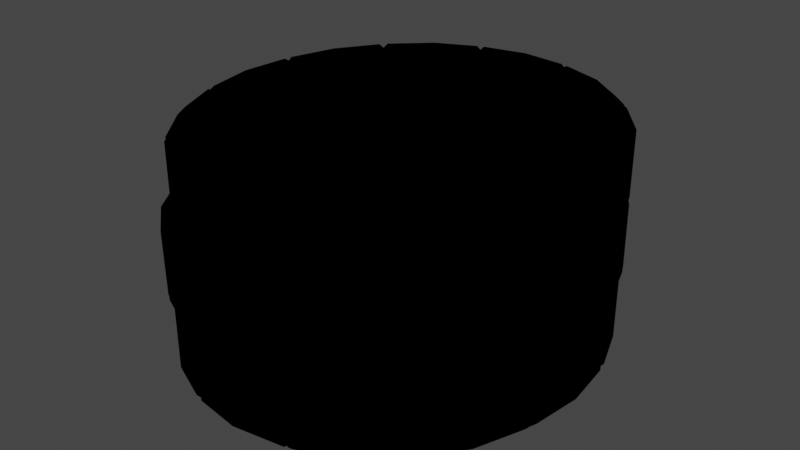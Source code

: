 # Source: well.blend  (saved by Blender 2.81.16; exported with 4.5.12 LTS)
import bpy
from mathutils import Matrix  # noqa: F401  (used for matrix-valued properties, if any)

bpy.ops.wm.read_factory_settings(use_empty=True)
scene = bpy.context.scene
scene.name = 'Scene'

# ---- collections
col_collection = bpy.data.collections.new('Collection'); scene.collection.children.link(col_collection)

# ---- images (referenced by path relative to the original .blend; pixels are not part of the script)
import os
ASSET_DIR = os.environ.get("B2B_ASSET_DIR", "")  # directory of the original .blend (textures are referenced by path, not embedded)
HERE = os.path.dirname(os.path.abspath(__file__))  # packed textures are extracted next to this script under _unpacked/

def load_image(name, relpath, width, height, colorspace="sRGB"):
    """Load a texture the original file referenced (path relative to the .blend, or extracted next to this script)."""
    p = next((c for c in (os.path.join(HERE, relpath), os.path.join(ASSET_DIR, relpath)) if relpath and os.path.exists(c)), "")
    if p:
        img = bpy.data.images.load(p, check_existing=True)
        img.name = name
    else:  # same state as the original file: an image datablock whose file is absent (Cycles renders it pink)
        img = bpy.data.images.new(name, width, height)
        img.source = "FILE"
        img.filepath = "//" + (relpath or name)
    img.colorspace_settings.name = colorspace
    return img
img_rocksmooth0139_4_download600_jpg_001 = load_image('RockSmooth0139_4_download600.jpg.001', 'RockSmooth0139_4_download600.jpg', 1024, 1024, 'sRGB')
img_rock_2_jpg = load_image('rock_2.jpg', 'rock_2.jpg', 1024, 1024, 'sRGB')

# ---- materials (node trees are filled in below, after node groups)
mat_none = bpy.data.materials.new('None')
mat_none.use_transparent_shadow = False
mat_material = bpy.data.materials.new('Material')
mat_material.use_backface_culling = True
mat_material.use_transparent_shadow = False

# ---- node groups
ng_walls = bpy.data.node_groups.new('walls', 'ShaderNodeTree')
_s = ng_walls.interface.new_socket(name='Color', in_out='OUTPUT', socket_type='NodeSocketColor')
_s.default_value = (0.0, 0.0, 0.0, 0.0)
_N = ng_walls.nodes; _L = ng_walls.links
n0 = _N.new('ShaderNodeFresnel'); n0.name = 'Fresnel'; n0.location = (-455, 80)
n0.inputs[0].default_value = 1.65
n1 = _N.new('ShaderNodeTexImage'); n1.name = 'Image Texture'; n1.location = (-85, -138)
n1.image = img_rocksmooth0139_4_download600_jpg_001
n2 = _N.new('ShaderNodeValToRGB'); n2.name = 'ColorRamp'; n2.location = (-32, 152)
n2.color_ramp.interpolation = 'CONSTANT'
while len(n2.color_ramp.elements) > 1: n2.color_ramp.elements.remove(n2.color_ramp.elements[-1])
n2.color_ramp.elements[0].position = 0.0; n2.color_ramp.elements[0].color = (0.8573, 0.9183, 1.0, 1.0)
_e = n2.color_ramp.elements.new(0.07045); _e.color = (0.07317, 0.07782, 0.08401, 1.0)
_e = n2.color_ramp.elements.new(0.1045); _e.color = (0.0, 0.0, 0.0, 1.0)
n3 = _N.new('ShaderNodeMix'); n3.name = 'Mix'; n3.location = (455, 85)
n3.data_type = 'RGBA'
n3.blend_type = 'MULTIPLY'
n3.inputs[0].default_value = 0.875
n4 = _N.new('ShaderNodeMix'); n4.name = 'Mix.001'; n4.location = (235, -111)
n4.data_type = 'RGBA'
n4.blend_type = 'DARKEN'
n4.inputs[0].default_value = 1.0
n5 = _N.new('NodeGroupInput'); n5.name = 'Group Input'; n5.location = (-655, 0)
n6 = _N.new('NodeGroupOutput'); n6.name = 'Group Output'; n6.location = (655, 0)
n7 = _N.new('ShaderNodeTexImage'); n7.name = 'Image Texture.001'; n7.location = (-334, -152)
n7.image = img_rock_2_jpg
_L.new(n0.outputs[0], n2.inputs[0])
_L.new(n2.outputs[0], n3.inputs[7])
_L.new(n3.outputs[2], n6.inputs[0])
_L.new(n4.outputs[2], n3.inputs[6])
_L.new(n1.outputs[0], n4.inputs[7])
_L.new(n7.outputs[0], n4.inputs[6])
n6.is_active_output = True

# ---- material node trees
mat_none.use_nodes = True; mat_none.node_tree.nodes.clear()
_N = mat_none.node_tree.nodes; _L = mat_none.node_tree.links
n0 = _N.new('ShaderNodeOutputMaterial'); n0.name = 'Material Output'; n0.location = (785, 300)
n1 = _N.new('ShaderNodeGroup'); n1.name = 'Group'; n1.location = (301, 149)
n1.node_tree = ng_walls
_L.new(n1.outputs[0], n0.inputs[0])
n0.is_active_output = True
mat_material.use_nodes = True; mat_material.node_tree.nodes.clear()
_N = mat_material.node_tree.nodes; _L = mat_material.node_tree.links
n0 = _N.new('ShaderNodeOutputMaterial'); n0.name = 'Material Output'; n0.location = (300, 300)
n0.is_active_output = True

# ---- world
world_world = bpy.data.worlds.new('World'); scene.world = world_world
world_world.use_nodes = True; world_world.node_tree.nodes.clear()
_N = world_world.node_tree.nodes; _L = world_world.node_tree.links
n0 = _N.new('ShaderNodeOutputWorld'); n0.name = 'World Output'; n0.location = (300, 300)
n1 = _N.new('ShaderNodeBackground'); n1.name = 'Background'; n1.location = (10, 300)
n1.inputs[0].default_value = (0.05088, 0.05088, 0.05088, 1.0)
_L.new(n1.outputs[0], n0.inputs[0])
n0.is_active_output = True
world_world.color = (0.05088, 0.05088, 0.05088)
world_world.use_sun_shadow = False
world_world.sun_shadow_jitter_overblur = 0.0

# ---- meshes
me_cube_011_cube_073 = bpy.data.meshes.new('Cube.011_Cube.073')
me_cube_011_cube_073.from_pydata([(-1.478, -0.09883, 2.819), (-1.478, 0.8588, 2.819), (-1.199, 0.8588, 1.675), (-1.199, -0.09883, 1.675), (-0.7998, -0.09883, 1.731), (-0.7998, 0.8588, 1.731), (-0.4007, 0.8588, 1.675), (-0.4007, -0.09883, 1.675), (-0.122, 0.8588, 2.819), (-0.122, -0.09883, 2.819), (-0.7998, -0.09883, 2.915), (-0.7998, 0.8588, 2.915), (-0.1175, -0.09883, 2.817), (-0.1175, 0.8588, 2.817), (-0.3981, 0.8588, 1.674), (-0.3981, -0.09883, 1.674), (-0.03666, -0.09883, 1.514), (-0.03666, 0.8588, 1.514), (0.2948, 0.8588, 1.244), (0.2948, -0.09883, 1.244), (1.059, 0.8588, 2.086), (1.059, -0.09883, 2.086), (0.4963, -0.09883, 2.546), (0.4963, 0.8588, 2.546), (1.073, -0.09883, 2.071), (1.073, 0.8588, 2.071), (0.303, 0.8588, 1.235), (0.303, -0.09883, 1.235), (0.5484, -0.09883, 0.8881), (0.5484, 0.8588, 0.8881), (0.704, 0.8588, 0.4848), (0.704, -0.09883, 0.4848), (1.754, 0.8588, 0.7977), (1.754, -0.09883, 0.7977), (1.49, -0.09883, 1.483), (1.49, 0.8588, 1.483), (1.757, -0.09883, 0.7873), (1.757, 0.8588, 0.7873), (0.7056, 0.8588, 0.4787), (0.7056, -0.09883, 0.4787), (0.7595, -0.09883, 0.04534), (0.7595, 0.8588, 0.04534), (0.7096, 0.8588, -0.3886), (0.7096, -0.09883, -0.3886), (1.764, 0.8588, -0.6857), (1.764, -0.09883, -0.6857), (1.848, -0.09883, 0.05128), (1.848, 0.8588, 0.05128), (1.755, -0.09883, -0.72), (1.755, 0.8588, -0.72), (0.7046, 0.8588, -0.4088), (0.7046, -0.09883, -0.4088), (0.5558, -0.09883, -0.8006), (0.5558, 0.8588, -0.8006), (0.3046, 0.8588, -1.159), (0.3046, -0.09883, -1.159), (1.076, 0.8588, -1.995), (1.076, -0.09883, -1.995), (1.502, -0.09883, -1.385), (1.502, 0.8588, -1.385), (1.062, -0.09883, -2.01), (1.062, 0.8588, -2.01), (0.2964, 0.8588, -1.168), (0.2964, -0.09883, -1.168), (-0.02389, -0.09883, -1.433), (-0.02389, 0.8588, -1.433), (-0.3959, 0.8588, -1.6), (-0.3959, -0.09883, -1.6), (-0.1138, 0.8588, -2.743), (-0.1138, -0.09883, -2.743), (0.518, -0.09883, -2.459), (0.518, 0.8588, -2.459), (-0.1234, -0.09883, -2.745), (-0.1234, 0.8588, -2.745), (-0.4015, 0.8588, -1.601), (-0.4015, -0.09883, -1.601), (-0.8006, -0.09883, -1.658), (-0.8006, 0.8588, -1.658), (-1.2, 0.8588, -1.601), (-1.2, -0.09883, -1.601), (-1.479, 0.8588, -2.745), (-1.479, -0.09883, -2.745), (-0.8012, -0.09883, -2.841), (-0.8012, 0.8588, -2.841), (-1.481, -0.09883, -2.744), (-1.481, 0.8588, -2.744), (-1.201, 0.8588, -1.601), (-1.201, -0.09883, -1.601), (-1.562, -0.09883, -1.441), (-1.562, 0.8588, -1.441), (-1.894, 0.8588, -1.171), (-1.894, -0.09883, -1.171), (-2.658, 0.8588, -2.014), (-2.658, -0.09883, -2.014), (-2.095, -0.09883, -2.473), (-2.095, 0.8588, -2.473), (-2.672, -0.09883, -1.999), (-2.672, 0.8588, -1.999), (-1.902, 0.8588, -1.162), (-1.902, -0.09883, -1.162), (-2.148, -0.09883, -0.8152), (-2.148, 0.8588, -0.8152), (-2.303, 0.8588, -0.412), (-2.303, -0.09883, -0.412), (-3.353, 0.8588, -0.7255), (-3.353, -0.09883, -0.7255), (-3.089, -0.09883, -1.41), (-3.089, 0.8588, -1.41), (-3.356, -0.09883, -0.7151), (-3.356, 0.8588, -0.7151), (-2.305, 0.8588, -0.4059), (-2.305, -0.09883, -0.4059), (-2.359, -0.09883, 0.02742), (-2.359, 0.8588, 0.02742), (-2.309, 0.8588, 0.4614), (-2.309, -0.09883, 0.4614), (-3.364, 0.8588, 0.7579), (-3.364, -0.09883, 0.7579), (-3.448, -0.09883, 0.02085), (-3.448, 0.8588, 0.02085), (-3.355, -0.09883, 0.7921), (-3.355, 0.8588, 0.7921), (-2.304, 0.8588, 0.4816), (-2.304, -0.09883, 0.4816), (-2.156, -0.09883, 0.8735), (-2.156, 0.8588, 0.8735), (-1.905, 0.8588, 1.232), (-1.905, -0.09883, 1.232), (-2.677, 0.8588, 2.067), (-2.677, -0.09883, 2.067), (-3.103, -0.09883, 1.458), (-3.103, 0.8588, 1.458), (-2.663, -0.09883, 2.082), (-2.663, 0.8588, 2.082), (-1.897, 0.8588, 1.241), (-1.897, -0.09883, 1.241), (-1.576, -0.09883, 1.506), (-1.576, 0.8588, 1.506), (-1.204, 0.8588, 1.673), (-1.204, -0.09883, 1.673), (-1.487, 0.8588, 2.816), (-1.487, -0.09883, 2.816), (-2.119, -0.09883, 2.532), (-2.119, 0.8588, 2.532), (-2.24, 0.8323, 2.519), (-2.239, 1.79, 2.533), (-1.655, 1.805, 1.511), (-1.656, 0.8471, 1.496), (-1.288, 0.8442, 1.661), (-1.287, 1.802, 1.675), (-0.8879, 1.8, 1.731), (-0.8891, 0.8428, 1.717), (-0.9359, 1.783, 2.907), (-0.937, 0.8251, 2.893), (-1.615, 0.8273, 2.798), (-1.614, 1.785, 2.812), (-0.9324, 0.825, 2.893), (-0.9312, 1.783, 2.907), (-0.8852, 1.8, 1.731), (-0.8864, 0.8428, 1.717), (-0.4949, 0.8432, 1.663), (-0.4938, 1.801, 1.678), (-0.1004, 1.803, 1.509), (-0.1015, 0.8453, 1.494), (0.4017, 1.787, 2.53), (0.4005, 0.8292, 2.515), (-0.2676, 0.8256, 2.802), (-0.2664, 1.783, 2.816), (0.4181, 0.8293, 2.504), (0.4193, 1.787, 2.519), (-0.09004, 1.803, 1.502), (-0.0912, 0.8453, 1.488), (0.2403, 0.849, 1.223), (0.2415, 1.807, 1.237), (0.5024, 1.811, 0.8925), (0.5012, 0.8539, 0.878), (1.425, 1.801, 1.483), (1.424, 0.8438, 1.468), (0.9812, 0.8355, 2.054), (0.9824, 1.793, 2.068), (1.43, 0.8439, 1.459), (1.431, 1.801, 1.474), (0.5055, 1.811, 0.887), (0.5044, 0.854, 0.8725), (0.6759, 0.8598, 0.4709), (0.677, 1.817, 0.4854), (0.7488, 1.824, 0.05465), (0.7477, 0.8663, 0.04012), (1.844, 1.822, 0.06007), (1.843, 0.8649, 0.04554), (1.721, 0.8539, 0.7772), (1.722, 1.811, 0.7917), (1.844, 0.8654, 0.01029), (1.845, 1.823, 0.02482), (0.7496, 1.824, 0.0339), (0.7485, 0.8666, 0.01937), (0.7136, 0.873, -0.3983), (0.7147, 1.831, -0.3838), (0.5724, 1.837, -0.7978), (0.5712, 0.8794, -0.8123), (1.544, 1.845, -1.388), (1.543, 0.8872, -1.402), (1.785, 0.8763, -0.6991), (1.786, 1.834, -0.6845), (1.534, 0.8875, -1.421), (1.535, 1.845, -1.406), (0.567, 1.837, -0.8086), (0.5658, 0.8796, -0.8231), (0.331, 0.8851, -1.166), (0.3322, 1.843, -1.151), (0.02067, 1.847, -1.414), (0.01951, 0.8895, -1.429), (0.6073, 1.862, -2.435), (0.6061, 0.9042, -2.449), (1.135, 0.8968, -2.003), (1.136, 1.854, -1.988), (0.5977, 0.9043, -2.455), (0.5989, 1.862, -2.44), (0.01571, 1.847, -1.418), (0.01455, 0.8895, -1.432), (-0.3535, 0.8925, -1.596), (-0.3524, 1.85, -1.582), (-0.7516, 1.851, -1.637), (-0.7527, 0.8938, -1.652), (-0.7042, 1.869, -2.814), (-0.7054, 0.9116, -2.828), (-0.02742, 0.9093, -2.734), (-0.02626, 1.867, -2.719), (-0.7072, 0.9116, -2.828), (-0.706, 1.869, -2.814), (-0.7526, 1.851, -1.637), (-0.7538, 0.8938, -1.652), (-1.145, 0.8935, -1.599), (-1.144, 1.851, -1.584), (-1.538, 1.849, -1.415), (-1.539, 0.8914, -1.43), (-2.039, 1.865, -2.437), (-2.04, 0.9075, -2.451), (-1.372, 0.911, -2.738), (-1.371, 1.869, -2.723), (-2.058, 0.9073, -2.441), (-2.057, 1.865, -2.426), (-1.548, 1.849, -1.409), (-1.549, 0.8913, -1.424), (-1.881, 0.8877, -1.159), (-1.88, 1.845, -1.144), (-2.141, 1.84, -0.7995), (-2.142, 0.8828, -0.814), (-3.063, 1.85, -1.391), (-3.064, 0.8928, -1.405), (-2.621, 0.9012, -1.99), (-2.62, 1.859, -1.976), (-3.07, 0.8927, -1.396), (-3.069, 1.85, -1.381), (-2.144, 1.84, -0.794), (-2.145, 0.8827, -0.8086), (-2.317, 0.8768, -0.4071), (-2.315, 1.834, -0.3925), (-2.387, 1.828, 0.03823), (-2.389, 0.8703, 0.0237), (-3.483, 1.829, 0.03218), (-3.484, 0.8718, 0.01765), (-3.361, 0.8827, -0.714), (-3.36, 1.84, -0.6994), (-3.485, 0.8712, 0.05289), (-3.484, 1.829, 0.06742), (-2.388, 1.828, 0.05898), (-2.389, 0.87, 0.04445), (-2.355, 0.8636, 0.4621), (-2.354, 1.821, 0.4767), (-2.211, 1.815, 0.8908), (-2.213, 0.8572, 0.8763), (-3.184, 1.807, 1.48), (-3.185, 0.8494, 1.466), (-3.426, 0.8604, 0.7623), (-3.425, 1.818, 0.7768), (-3.176, 0.8491, 1.484), (-3.174, 1.807, 1.498), (-2.206, 1.815, 0.9016), (-2.207, 0.857, 0.8871), (-1.973, 0.8515, 1.23), (-1.971, 1.809, 1.245), (-1.66, 1.805, 1.508), (-1.661, 0.8472, 1.493), (-2.247, 1.79, 2.528), (-2.248, 0.8324, 2.513), (-2.777, 0.8398, 2.066), (-2.776, 1.797, 2.081), (-1.31, 1.801, 2.79), (-1.31, 2.759, 2.79), (-1.094, 2.759, 1.633), (-1.094, 1.801, 1.633), (-0.6929, 1.801, 1.667), (-0.6929, 2.759, 1.667), (-0.2975, 2.759, 1.589), (-0.2975, 1.801, 1.589), (0.04348, 2.759, 2.716), (0.04348, 1.801, 2.716), (-0.628, 1.801, 2.849), (-0.628, 2.759, 2.849), (0.04787, 1.801, 2.714), (0.04787, 2.759, 2.714), (-0.2949, 2.759, 1.588), (-0.2949, 1.801, 1.588), (0.0572, 1.801, 1.409), (0.0572, 2.759, 1.409), (0.3733, 2.759, 1.12), (0.3733, 1.801, 1.12), (1.183, 2.759, 1.92), (1.183, 1.801, 1.92), (0.6459, 1.801, 2.41), (0.6459, 2.759, 2.41), (1.196, 1.801, 1.904), (1.196, 2.759, 1.904), (0.381, 2.759, 1.111), (0.381, 1.801, 1.111), (0.6071, 1.801, 0.7512), (0.6071, 2.759, 0.7512), (0.7403, 2.759, 0.34), (0.7403, 1.801, 0.34), (1.806, 2.759, 0.5948), (1.806, 1.801, 0.5948), (1.58, 1.801, 1.293), (1.58, 2.759, 1.293), (1.808, 1.801, 0.5843), (1.808, 2.759, 0.5843), (0.7415, 2.759, 0.3338), (0.7415, 1.801, 0.3338), (0.7716, 1.801, -0.1019), (0.7716, 2.759, -0.1019), (0.698, 2.759, -0.5324), (0.698, 1.801, -0.5324), (1.734, 2.759, -0.8868), (1.734, 1.801, -0.8868), (1.859, 1.801, -0.1556), (1.859, 2.759, -0.1556), (1.724, 1.801, -0.9206), (1.724, 2.759, -0.9206), (0.6919, 2.759, -0.5523), (0.6919, 1.801, -0.5523), (0.5218, 1.801, -0.9354), (0.5218, 2.759, -0.9354), (0.2514, 2.759, -1.28), (0.2514, 1.801, -1.28), (0.9757, 2.759, -2.156), (0.9757, 1.801, -2.156), (1.435, 1.801, -1.571), (1.435, 2.759, -1.571), (0.961, 1.801, -2.17), (0.961, 2.759, -2.17), (0.2427, 2.759, -1.288), (0.2427, 1.801, -1.288), (-0.09163, 1.801, -1.535), (-0.09163, 2.759, -1.535), (-0.4722, 2.759, -1.681), (-0.4722, 1.801, -1.681), (-0.2532, 2.759, -2.838), (-0.2532, 1.801, -2.838), (0.3931, 1.801, -2.59), (0.3931, 2.759, -2.59), (-0.2629, 1.801, -2.84), (-0.2629, 2.759, -2.84), (-0.4779, 2.759, -1.682), (-0.4779, 1.801, -1.682), (-0.8795, 1.801, -1.717), (-0.8795, 2.759, -1.717), (-1.275, 2.759, -1.638), (-1.275, 1.801, -1.638), (-1.616, 2.759, -2.765), (-1.616, 1.801, -2.765), (-0.945, 1.801, -2.898), (-0.945, 2.759, -2.898), (-1.618, 1.801, -2.764), (-1.618, 2.759, -2.764), (-1.276, 2.759, -1.638), (-1.276, 1.801, -1.638), (-1.628, 1.801, -1.459), (-1.628, 2.759, -1.459), (-1.944, 2.759, -1.17), (-1.944, 1.801, -1.17), (-2.753, 2.759, -1.97), (-2.753, 1.801, -1.97), (-2.216, 1.801, -2.46), (-2.216, 2.759, -2.46), (-2.767, 1.801, -1.955), (-2.767, 2.759, -1.955), (-1.952, 2.759, -1.161), (-1.952, 1.801, -1.161), (-2.178, 1.801, -0.8017), (-2.178, 2.759, -0.8017), (-2.312, 2.759, -0.3906), (-2.312, 1.801, -0.3906), (-3.377, 2.759, -0.646), (-3.377, 1.801, -0.646), (-3.151, 1.801, -1.344), (-3.151, 2.759, -1.344), (-3.379, 1.801, -0.6355), (-3.379, 2.759, -0.6355), (-2.313, 2.759, -0.3844), (-2.313, 1.801, -0.3844), (-2.343, 1.801, 0.05122), (-2.343, 2.759, 0.05122), (-2.27, 2.759, 0.4818), (-2.27, 1.801, 0.4818), (-3.306, 2.759, 0.8356), (-3.306, 1.801, 0.8356), (-3.431, 1.801, 0.1044), (-3.431, 2.759, 0.1044), (-3.296, 1.801, 0.8694), (-3.296, 2.759, 0.8694), (-2.264, 2.759, 0.5017), (-2.264, 1.801, 0.5017), (-2.094, 1.801, 0.8849), (-2.094, 2.759, 0.8849), (-1.824, 2.759, 1.229), (-1.824, 1.801, 1.229), (-2.548, 2.759, 2.105), (-2.548, 1.801, 2.105), (-3.007, 1.801, 1.52), (-3.007, 2.759, 1.52), (-2.534, 1.801, 2.12), (-2.534, 2.759, 2.12), (-1.815, 2.759, 1.238), (-1.815, 1.801, 1.238), (-1.481, 1.801, 1.485), (-1.481, 2.759, 1.485), (-1.1, 2.759, 1.631), (-1.1, 1.801, 1.631), (-1.32, 2.759, 2.788), (-1.32, 1.801, 2.788), (-1.966, 1.801, 2.539), (-1.966, 2.759, 2.539)], [], [(0, 1, 2, 3), (4, 5, 6, 7), (7, 6, 8, 9), (10, 11, 1, 0), (4, 7, 9, 10), (5, 2, 1, 11), (6, 5, 11, 8), (3, 4, 10, 0), (9, 8, 11, 10), (3, 2, 5, 4), (12, 13, 14, 15), (16, 17, 18, 19), (19, 18, 20, 21), (22, 23, 13, 12), (16, 19, 21, 22), (17, 14, 13, 23), (18, 17, 23, 20), (15, 16, 22, 12), (21, 20, 23, 22), (15, 14, 17, 16), (24, 25, 26, 27), (28, 29, 30, 31), (31, 30, 32, 33), (34, 35, 25, 24), (28, 31, 33, 34), (29, 26, 25, 35), (30, 29, 35, 32), (27, 28, 34, 24), (33, 32, 35, 34), (27, 26, 29, 28), (36, 37, 38, 39), (40, 41, 42, 43), (43, 42, 44, 45), (46, 47, 37, 36), (40, 43, 45, 46), (41, 38, 37, 47), (42, 41, 47, 44), (39, 40, 46, 36), (45, 44, 47, 46), (39, 38, 41, 40), (48, 49, 50, 51), (52, 53, 54, 55), (55, 54, 56, 57), (58, 59, 49, 48), (52, 55, 57, 58), (53, 50, 49, 59), (54, 53, 59, 56), (51, 52, 58, 48), (57, 56, 59, 58), (51, 50, 53, 52), (60, 61, 62, 63), (64, 65, 66, 67), (67, 66, 68, 69), (70, 71, 61, 60), (64, 67, 69, 70), (65, 62, 61, 71), (66, 65, 71, 68), (63, 64, 70, 60), (69, 68, 71, 70), (63, 62, 65, 64), (72, 73, 74, 75), (76, 77, 78, 79), (79, 78, 80, 81), (82, 83, 73, 72), (76, 79, 81, 82), (77, 74, 73, 83), (78, 77, 83, 80), (75, 76, 82, 72), (81, 80, 83, 82), (75, 74, 77, 76), (84, 85, 86, 87), (88, 89, 90, 91), (91, 90, 92, 93), (94, 95, 85, 84), (88, 91, 93, 94), (89, 86, 85, 95), (90, 89, 95, 92), (87, 88, 94, 84), (93, 92, 95, 94), (87, 86, 89, 88), (96, 97, 98, 99), (100, 101, 102, 103), (103, 102, 104, 105), (106, 107, 97, 96), (100, 103, 105, 106), (101, 98, 97, 107), (102, 101, 107, 104), (99, 100, 106, 96), (105, 104, 107, 106), (99, 98, 101, 100), (108, 109, 110, 111), (112, 113, 114, 115), (115, 114, 116, 117), (118, 119, 109, 108), (112, 115, 117, 118), (113, 110, 109, 119), (114, 113, 119, 116), (111, 112, 118, 108), (117, 116, 119, 118), (111, 110, 113, 112), (120, 121, 122, 123), (124, 125, 126, 127), (127, 126, 128, 129), (130, 131, 121, 120), (124, 127, 129, 130), (125, 122, 121, 131), (126, 125, 131, 128), (123, 124, 130, 120), (129, 128, 131, 130), (123, 122, 125, 124), (132, 133, 134, 135), (136, 137, 138, 139), (139, 138, 140, 141), (142, 143, 133, 132), (136, 139, 141, 142), (137, 134, 133, 143), (138, 137, 143, 140), (135, 136, 142, 132), (141, 140, 143, 142), (135, 134, 137, 136), (144, 145, 146, 147), (148, 149, 150, 151), (151, 150, 152, 153), (154, 155, 145, 144), (148, 151, 153, 154), (149, 146, 145, 155), (150, 149, 155, 152), (147, 148, 154, 144), (153, 152, 155, 154), (147, 146, 149, 148), (156, 157, 158, 159), (160, 161, 162, 163), (163, 162, 164, 165), (166, 167, 157, 156), (160, 163, 165, 166), (161, 158, 157, 167), (162, 161, 167, 164), (159, 160, 166, 156), (165, 164, 167, 166), (159, 158, 161, 160), (168, 169, 170, 171), (172, 173, 174, 175), (175, 174, 176, 177), (178, 179, 169, 168), (172, 175, 177, 178), (173, 170, 169, 179), (174, 173, 179, 176), (171, 172, 178, 168), (177, 176, 179, 178), (171, 170, 173, 172), (180, 181, 182, 183), (184, 185, 186, 187), (187, 186, 188, 189), (190, 191, 181, 180), (184, 187, 189, 190), (185, 182, 181, 191), (186, 185, 191, 188), (183, 184, 190, 180), (189, 188, 191, 190), (183, 182, 185, 184), (192, 193, 194, 195), (196, 197, 198, 199), (199, 198, 200, 201), (202, 203, 193, 192), (196, 199, 201, 202), (197, 194, 193, 203), (198, 197, 203, 200), (195, 196, 202, 192), (201, 200, 203, 202), (195, 194, 197, 196), (204, 205, 206, 207), (208, 209, 210, 211), (211, 210, 212, 213), (214, 215, 205, 204), (208, 211, 213, 214), (209, 206, 205, 215), (210, 209, 215, 212), (207, 208, 214, 204), (213, 212, 215, 214), (207, 206, 209, 208), (216, 217, 218, 219), (220, 221, 222, 223), (223, 222, 224, 225), (226, 227, 217, 216), (220, 223, 225, 226), (221, 218, 217, 227), (222, 221, 227, 224), (219, 220, 226, 216), (225, 224, 227, 226), (219, 218, 221, 220), (228, 229, 230, 231), (232, 233, 234, 235), (235, 234, 236, 237), (238, 239, 229, 228), (232, 235, 237, 238), (233, 230, 229, 239), (234, 233, 239, 236), (231, 232, 238, 228), (237, 236, 239, 238), (231, 230, 233, 232), (240, 241, 242, 243), (244, 245, 246, 247), (247, 246, 248, 249), (250, 251, 241, 240), (244, 247, 249, 250), (245, 242, 241, 251), (246, 245, 251, 248), (243, 244, 250, 240), (249, 248, 251, 250), (243, 242, 245, 244), (252, 253, 254, 255), (256, 257, 258, 259), (259, 258, 260, 261), (262, 263, 253, 252), (256, 259, 261, 262), (257, 254, 253, 263), (258, 257, 263, 260), (255, 256, 262, 252), (261, 260, 263, 262), (255, 254, 257, 256), (264, 265, 266, 267), (268, 269, 270, 271), (271, 270, 272, 273), (274, 275, 265, 264), (268, 271, 273, 274), (269, 266, 265, 275), (270, 269, 275, 272), (267, 268, 274, 264), (273, 272, 275, 274), (267, 266, 269, 268), (276, 277, 278, 279), (280, 281, 282, 283), (283, 282, 284, 285), (286, 287, 277, 276), (280, 283, 285, 286), (281, 278, 277, 287), (282, 281, 287, 284), (279, 280, 286, 276), (285, 284, 287, 286), (279, 278, 281, 280), (288, 289, 290, 291), (292, 293, 294, 295), (295, 294, 296, 297), (298, 299, 289, 288), (292, 295, 297, 298), (293, 290, 289, 299), (294, 293, 299, 296), (291, 292, 298, 288), (297, 296, 299, 298), (291, 290, 293, 292), (300, 301, 302, 303), (304, 305, 306, 307), (307, 306, 308, 309), (310, 311, 301, 300), (304, 307, 309, 310), (305, 302, 301, 311), (306, 305, 311, 308), (303, 304, 310, 300), (309, 308, 311, 310), (303, 302, 305, 304), (312, 313, 314, 315), (316, 317, 318, 319), (319, 318, 320, 321), (322, 323, 313, 312), (316, 319, 321, 322), (317, 314, 313, 323), (318, 317, 323, 320), (315, 316, 322, 312), (321, 320, 323, 322), (315, 314, 317, 316), (324, 325, 326, 327), (328, 329, 330, 331), (331, 330, 332, 333), (334, 335, 325, 324), (328, 331, 333, 334), (329, 326, 325, 335), (330, 329, 335, 332), (327, 328, 334, 324), (333, 332, 335, 334), (327, 326, 329, 328), (336, 337, 338, 339), (340, 341, 342, 343), (343, 342, 344, 345), (346, 347, 337, 336), (340, 343, 345, 346), (341, 338, 337, 347), (342, 341, 347, 344), (339, 340, 346, 336), (345, 344, 347, 346), (339, 338, 341, 340), (348, 349, 350, 351), (352, 353, 354, 355), (355, 354, 356, 357), (358, 359, 349, 348), (352, 355, 357, 358), (353, 350, 349, 359), (354, 353, 359, 356), (351, 352, 358, 348), (357, 356, 359, 358), (351, 350, 353, 352), (360, 361, 362, 363), (364, 365, 366, 367), (367, 366, 368, 369), (370, 371, 361, 360), (364, 367, 369, 370), (365, 362, 361, 371), (366, 365, 371, 368), (363, 364, 370, 360), (369, 368, 371, 370), (363, 362, 365, 364), (372, 373, 374, 375), (376, 377, 378, 379), (379, 378, 380, 381), (382, 383, 373, 372), (376, 379, 381, 382), (377, 374, 373, 383), (378, 377, 383, 380), (375, 376, 382, 372), (381, 380, 383, 382), (375, 374, 377, 376), (384, 385, 386, 387), (388, 389, 390, 391), (391, 390, 392, 393), (394, 395, 385, 384), (388, 391, 393, 394), (389, 386, 385, 395), (390, 389, 395, 392), (387, 388, 394, 384), (393, 392, 395, 394), (387, 386, 389, 388), (396, 397, 398, 399), (400, 401, 402, 403), (403, 402, 404, 405), (406, 407, 397, 396), (400, 403, 405, 406), (401, 398, 397, 407), (402, 401, 407, 404), (399, 400, 406, 396), (405, 404, 407, 406), (399, 398, 401, 400), (408, 409, 410, 411), (412, 413, 414, 415), (415, 414, 416, 417), (418, 419, 409, 408), (412, 415, 417, 418), (413, 410, 409, 419), (414, 413, 419, 416), (411, 412, 418, 408), (417, 416, 419, 418), (411, 410, 413, 412), (420, 421, 422, 423), (424, 425, 426, 427), (427, 426, 428, 429), (430, 431, 421, 420), (424, 427, 429, 430), (425, 422, 421, 431), (426, 425, 431, 428), (423, 424, 430, 420), (429, 428, 431, 430), (423, 422, 425, 424)])
me_cube_011_cube_073.polygons.foreach_set('use_smooth', [True] * 360)
_k = set([(0, 1), (0, 3), (0, 10), (1, 2), (1, 11), (2, 3), (2, 5), (3, 4), (4, 5), (4, 7), (5, 6), (6, 7), (6, 8), (7, 9), (8, 9), (8, 11), (9, 10), (10, 11), (12, 13), (12, 15), (12, 22), (13, 14), (13, 23), (14, 15), (14, 17), (15, 16), (16, 17), (16, 19), (17, 18), (18, 19), (18, 20), (19, 21), (20, 21), (20, 23), (21, 22), (22, 23), (24, 25), (24, 27), (24, 34), (25, 26), (25, 35), (26, 27), (26, 29), (27, 28), (28, 29), (28, 31), (29, 30), (30, 31), (30, 32), (31, 33), (32, 33), (32, 35), (33, 34), (34, 35), (36, 37), (36, 39), (36, 46), (37, 38), (37, 47), (38, 39), (38, 41), (39, 40), (40, 41), (40, 43), (41, 42), (42, 43), (42, 44), (43, 45), (44, 45), (44, 47), (45, 46), (46, 47), (48, 49), (48, 51), (48, 58), (49, 50), (49, 59), (50, 51), (50, 53), (51, 52), (52, 53), (52, 55), (53, 54), (54, 55), (54, 56), (55, 57), (56, 57), (56, 59), (57, 58), (58, 59), (60, 61), (60, 63), (60, 70), (61, 62), (61, 71), (62, 63), (62, 65), (63, 64), (64, 65), (64, 67), (65, 66), (66, 67), (66, 68), (67, 69), (68, 69), (68, 71), (69, 70), (70, 71), (72, 73), (72, 75), (72, 82), (73, 74), (73, 83), (74, 75), (74, 77), (75, 76), (76, 77), (76, 79), (77, 78), (78, 79), (78, 80), (79, 81), (80, 81), (80, 83), (81, 82), (82, 83), (84, 85), (84, 87), (84, 94), (85, 86), (85, 95), (86, 87), (86, 89), (87, 88), (88, 89), (88, 91), (89, 90), (90, 91), (90, 92), (91, 93), (92, 93), (92, 95), (93, 94), (94, 95), (96, 97), (96, 99), (96, 106), (97, 98), (97, 107), (98, 99), (98, 101), (99, 100), (100, 101), (100, 103), (101, 102), (102, 103), (102, 104), (103, 105), (104, 105), (104, 107), (105, 106), (106, 107), (108, 109), (108, 111), (108, 118), (109, 110), (109, 119), (110, 111), (110, 113), (111, 112), (112, 113), (112, 115), (113, 114), (114, 115), (114, 116), (115, 117), (116, 117), (116, 119), (117, 118), (118, 119), (120, 121), (120, 123), (120, 130), (121, 122), (121, 131), (122, 123), (122, 125), (123, 124), (124, 125), (124, 127), (125, 126), (126, 127), (126, 128), (127, 129), (128, 129), (128, 131), (129, 130), (130, 131), (132, 133), (132, 135), (132, 142), (133, 134), (133, 143), (134, 135), (134, 137), (135, 136), (136, 137), (136, 139), (137, 138), (138, 139), (138, 140), (139, 141), (140, 141), (140, 143), (141, 142), (142, 143), (144, 145), (144, 147), (144, 154), (145, 146), (145, 155), (146, 147), (146, 149), (147, 148), (148, 149), (148, 151), (149, 150), (150, 151), (150, 152), (151, 153), (152, 153), (152, 155), (153, 154), (154, 155), (156, 157), (156, 159), (156, 166), (157, 158), (157, 167), (158, 159), (158, 161), (159, 160), (160, 161), (160, 163), (161, 162), (162, 163), (162, 164), (163, 165), (164, 165), (164, 167), (165, 166), (166, 167), (168, 169), (168, 171), (168, 178), (169, 170), (169, 179), (170, 171), (170, 173), (171, 172), (172, 173), (172, 175), (173, 174), (174, 175), (174, 176), (175, 177), (176, 177), (176, 179), (177, 178), (178, 179), (180, 181), (180, 183), (180, 190), (181, 182), (181, 191), (182, 183), (182, 185), (183, 184), (184, 185), (184, 187), (185, 186), (186, 187), (186, 188), (187, 189), (188, 189), (188, 191), (189, 190), (190, 191), (192, 193), (192, 195), (192, 202), (193, 194), (193, 203), (194, 195), (194, 197), (195, 196), (196, 197), (196, 199), (197, 198), (198, 199), (198, 200), (199, 201), (200, 201), (200, 203), (201, 202), (202, 203), (204, 205), (204, 207), (204, 214), (205, 206), (205, 215), (206, 207), (206, 209), (207, 208), (208, 209), (208, 211), (209, 210), (210, 211), (210, 212), (211, 213), (212, 213), (212, 215), (213, 214), (214, 215), (216, 217), (216, 219), (216, 226), (217, 218), (217, 227), (218, 219), (218, 221), (219, 220), (220, 221), (220, 223), (221, 222), (222, 223), (222, 224), (223, 225), (224, 225), (224, 227), (225, 226), (226, 227), (228, 229), (228, 231), (228, 238), (229, 230), (229, 239), (230, 231), (230, 233), (231, 232), (232, 233), (232, 235), (233, 234), (234, 235), (234, 236), (235, 237), (236, 237), (236, 239), (237, 238), (238, 239), (240, 241), (240, 243), (240, 250), (241, 242), (241, 251), (242, 243), (242, 245), (243, 244), (244, 245), (244, 247), (245, 246), (246, 247), (246, 248), (247, 249), (248, 249), (248, 251), (249, 250), (250, 251), (252, 253), (252, 255), (252, 262), (253, 254), (253, 263), (254, 255), (254, 257), (255, 256), (256, 257), (256, 259), (257, 258), (258, 259), (258, 260), (259, 261), (260, 261), (260, 263), (261, 262), (262, 263), (264, 265), (264, 267), (264, 274), (265, 266), (265, 275), (266, 267), (266, 269), (267, 268), (268, 269), (268, 271), (269, 270), (270, 271), (270, 272), (271, 273), (272, 273), (272, 275), (273, 274), (274, 275), (276, 277), (276, 279), (276, 286), (277, 278), (277, 287), (278, 279), (278, 281), (279, 280), (280, 281), (280, 283), (281, 282), (282, 283), (282, 284), (283, 285), (284, 285), (284, 287), (285, 286), (286, 287), (288, 289), (288, 291), (288, 298), (289, 290), (289, 299), (290, 291), (290, 293), (291, 292), (292, 293), (292, 295), (293, 294), (294, 295), (294, 296), (295, 297), (296, 297), (296, 299), (297, 298), (298, 299), (300, 301), (300, 303), (300, 310), (301, 302), (301, 311), (302, 303), (302, 305), (303, 304), (304, 305), (304, 307), (305, 306), (306, 307), (306, 308), (307, 309), (308, 309), (308, 311), (309, 310), (310, 311), (312, 313), (312, 315), (312, 322), (313, 314), (313, 323), (314, 315), (314, 317), (315, 316), (316, 317), (316, 319), (317, 318), (318, 319), (318, 320), (319, 321), (320, 321), (320, 323), (321, 322), (322, 323), (324, 325), (324, 327), (324, 334), (325, 326), (325, 335), (326, 327), (326, 329), (327, 328), (328, 329), (328, 331), (329, 330), (330, 331), (330, 332), (331, 333), (332, 333), (332, 335), (333, 334), (334, 335), (336, 337), (336, 339), (336, 346), (337, 338), (337, 347), (338, 339), (338, 341), (339, 340), (340, 341), (340, 343), (341, 342), (342, 343), (342, 344), (343, 345), (344, 345), (344, 347), (345, 346), (346, 347), (348, 349), (348, 351), (348, 358), (349, 350), (349, 359), (350, 351), (350, 353), (351, 352), (352, 353), (352, 355), (353, 354), (354, 355), (354, 356), (355, 357), (356, 357), (356, 359), (357, 358), (358, 359), (360, 361), (360, 363), (360, 370), (361, 362), (361, 371), (362, 363), (362, 365), (363, 364), (364, 365), (364, 367), (365, 366), (366, 367), (366, 368), (367, 369), (368, 369), (368, 371), (369, 370), (370, 371), (372, 373), (372, 375), (372, 382), (373, 374), (373, 383), (374, 375), (374, 377), (375, 376), (376, 377), (376, 379), (377, 378), (378, 379), (378, 380), (379, 381), (380, 381), (380, 383), (381, 382), (382, 383), (384, 385), (384, 387), (384, 394), (385, 386), (385, 395), (386, 387), (386, 389), (387, 388), (388, 389), (388, 391), (389, 390), (390, 391), (390, 392), (391, 393), (392, 393), (392, 395), (393, 394), (394, 395), (396, 397), (396, 399), (396, 406), (397, 398), (397, 407), (398, 399), (398, 401), (399, 400), (400, 401), (400, 403), (401, 402), (402, 403), (402, 404), (403, 405), (404, 405), (404, 407), (405, 406), (406, 407), (408, 409), (408, 411), (408, 418), (409, 410), (409, 419), (410, 411), (410, 413), (411, 412), (412, 413), (412, 415), (413, 414), (414, 415), (414, 416), (415, 417), (416, 417), (416, 419), (417, 418), (418, 419), (420, 421), (420, 423), (420, 430), (421, 422), (421, 431), (422, 423), (422, 425), (423, 424), (424, 425), (424, 427), (425, 426), (426, 427), (426, 428), (427, 429), (428, 429), (428, 431), (429, 430), (430, 431)])
me_cube_011_cube_073.attributes.new('sharp_edge', 'BOOLEAN', 'EDGE').data.foreach_set('value', [ (min(e.vertices), max(e.vertices)) in _k for e in me_cube_011_cube_073.edges])
_uv = me_cube_011_cube_073.uv_layers.new(name='UVMap')
_uv.uv.foreach_set('vector', [0.375, 0.0, 0.625, 0.0, 0.625, 0.25, 0.375, 0.25, 0.375, 0.375, 0.625, 0.375, 0.625, 0.5, 0.375, 0.5, 0.375, 0.5, 0.625, 0.5, 0.625, 0.75, 0.375, 0.75, 0.375, 0.875, 0.625, 0.875, 0.625, 1.0, 0.375, 1.0, 0.25, 0.5, 0.375, 0.5, 0.375, 0.75, 0.25, 0.75, 0.75, 0.5, 0.875, 0.5, 0.875, 0.75, 0.75, 0.75, 0.625, 0.5, 0.75, 0.5, 0.75, 0.75, 0.625, 0.75, 0.125, 0.5, 0.25, 0.5, 0.25, 0.75, 0.125, 0.75, 0.375, 0.75, 0.625, 0.75, 0.625, 0.875, 0.375, 0.875, 0.375, 0.25, 0.625, 0.25, 0.625, 0.375, 0.375, 0.375, 0.375, 0.0, 0.625, 0.0, 0.625, 0.25, 0.375, 0.25, 0.375, 0.3712, 0.625, 0.3712, 0.625, 0.5, 0.375, 0.5, 0.375, 0.5, 0.625, 0.5, 0.625, 0.75, 0.375, 0.75, 0.375, 0.8788, 0.625, 0.8788, 0.625, 1.0, 0.375, 1.0, 0.2462, 0.5, 0.375, 0.5, 0.375, 0.75, 0.2462, 0.75, 0.7538, 0.5, 0.875, 0.5, 0.875, 0.75, 0.7538, 0.75, 0.625, 0.5, 0.7538, 0.5, 0.7538, 0.75, 0.625, 0.75, 0.125, 0.5, 0.2462, 0.5, 0.2462, 0.75, 0.125, 0.75, 0.375, 0.75, 0.625, 0.75, 0.625, 0.8788, 0.375, 0.8788, 0.375, 0.25, 0.625, 0.25, 0.625, 0.3712, 0.375, 0.3712, 0.375, 0.0, 0.625, 0.0, 0.625, 0.25, 0.375, 0.25, 0.375, 0.375, 0.625, 0.375, 0.625, 0.5, 0.375, 0.5, 0.375, 0.5, 0.625, 0.5, 0.625, 0.75, 0.375, 0.75, 0.375, 0.875, 0.625, 0.875, 0.625, 1.0, 0.375, 1.0, 0.25, 0.5, 0.375, 0.5, 0.375, 0.75, 0.25, 0.75, 0.75, 0.5, 0.875, 0.5, 0.875, 0.75, 0.75, 0.75, 0.625, 0.5, 0.75, 0.5, 0.75, 0.75, 0.625, 0.75, 0.125, 0.5, 0.25, 0.5, 0.25, 0.75, 0.125, 0.75, 0.375, 0.75, 0.625, 0.75, 0.625, 0.875, 0.375, 0.875, 0.375, 0.25, 0.625, 0.25, 0.625, 0.375, 0.375, 0.375, 0.375, 0.0, 0.625, 0.0, 0.625, 0.25, 0.375, 0.25, 0.375, 0.375, 0.625, 0.375, 0.625, 0.5, 0.375, 0.5, 0.375, 0.5, 0.625, 0.5, 0.625, 0.75, 0.375, 0.75, 0.375, 0.875, 0.625, 0.875, 0.625, 1.0, 0.375, 1.0, 0.25, 0.5, 0.375, 0.5, 0.375, 0.75, 0.25, 0.75, 0.75, 0.5, 0.875, 0.5, 0.875, 0.75, 0.75, 0.75, 0.625, 0.5, 0.75, 0.5, 0.75, 0.75, 0.625, 0.75, 0.125, 0.5, 0.25, 0.5, 0.25, 0.75, 0.125, 0.75, 0.375, 0.75, 0.625, 0.75, 0.625, 0.875, 0.375, 0.875, 0.375, 0.25, 0.625, 0.25, 0.625, 0.375, 0.375, 0.375, 0.375, 0.0, 0.625, 0.0, 0.625, 0.25, 0.375, 0.25, 0.375, 0.3712, 0.625, 0.3712, 0.625, 0.5, 0.375, 0.5, 0.375, 0.5, 0.625, 0.5, 0.625, 0.75, 0.375, 0.75, 0.375, 0.8788, 0.625, 0.8788, 0.625, 1.0, 0.375, 1.0, 0.2462, 0.5, 0.375, 0.5, 0.375, 0.75, 0.2462, 0.75, 0.7538, 0.5, 0.875, 0.5, 0.875, 0.75, 0.7538, 0.75, 0.625, 0.5, 0.7538, 0.5, 0.7538, 0.75, 0.625, 0.75, 0.125, 0.5, 0.2462, 0.5, 0.2462, 0.75, 0.125, 0.75, 0.375, 0.75, 0.625, 0.75, 0.625, 0.8788, 0.375, 0.8788, 0.375, 0.25, 0.625, 0.25, 0.625, 0.3712, 0.375, 0.3712, 0.375, 0.0, 0.625, 0.0, 0.625, 0.25, 0.375, 0.25, 0.375, 0.375, 0.625, 0.375, 0.625, 0.5, 0.375, 0.5, 0.375, 0.5, 0.625, 0.5, 0.625, 0.75, 0.375, 0.75, 0.375, 0.875, 0.625, 0.875, 0.625, 1.0, 0.375, 1.0, 0.25, 0.5, 0.375, 0.5, 0.375, 0.75, 0.25, 0.75, 0.75, 0.5, 0.875, 0.5, 0.875, 0.75, 0.75, 0.75, 0.625, 0.5, 0.75, 0.5, 0.75, 0.75, 0.625, 0.75, 0.125, 0.5, 0.25, 0.5, 0.25, 0.75, 0.125, 0.75, 0.375, 0.75, 0.625, 0.75, 0.625, 0.875, 0.375, 0.875, 0.375, 0.25, 0.625, 0.25, 0.625, 0.375, 0.375, 0.375, 0.375, 0.0, 0.625, 0.0, 0.625, 0.25, 0.375, 0.25, 0.375, 0.375, 0.625, 0.375, 0.625, 0.5, 0.375, 0.5, 0.375, 0.5, 0.625, 0.5, 0.625, 0.75, 0.375, 0.75, 0.375, 0.875, 0.625, 0.875, 0.625, 1.0, 0.375, 1.0, 0.25, 0.5, 0.375, 0.5, 0.375, 0.75, 0.25, 0.75, 0.75, 0.5, 0.875, 0.5, 0.875, 0.75, 0.75, 0.75, 0.625, 0.5, 0.75, 0.5, 0.75, 0.75, 0.625, 0.75, 0.125, 0.5, 0.25, 0.5, 0.25, 0.75, 0.125, 0.75, 0.375, 0.75, 0.625, 0.75, 0.625, 0.875, 0.375, 0.875, 0.375, 0.25, 0.625, 0.25, 0.625, 0.375, 0.375, 0.375, 0.375, 0.0, 0.625, 0.0, 0.625, 0.25, 0.375, 0.25, 0.375, 0.3712, 0.625, 0.3712, 0.625, 0.5, 0.375, 0.5, 0.375, 0.5, 0.625, 0.5, 0.625, 0.75, 0.375, 0.75, 0.375, 0.8788, 0.625, 0.8788, 0.625, 1.0, 0.375, 1.0, 0.2462, 0.5, 0.375, 0.5, 0.375, 0.75, 0.2462, 0.75, 0.7538, 0.5, 0.875, 0.5, 0.875, 0.75, 0.7538, 0.75, 0.625, 0.5, 0.7538, 0.5, 0.7538, 0.75, 0.625, 0.75, 0.125, 0.5, 0.2462, 0.5, 0.2462, 0.75, 0.125, 0.75, 0.375, 0.75, 0.625, 0.75, 0.625, 0.8788, 0.375, 0.8788, 0.375, 0.25, 0.625, 0.25, 0.625, 0.3712, 0.375, 0.3712, 0.375, 0.0, 0.625, 0.0, 0.625, 0.25, 0.375, 0.25, 0.375, 0.375, 0.625, 0.375, 0.625, 0.5, 0.375, 0.5, 0.375, 0.5, 0.625, 0.5, 0.625, 0.75, 0.375, 0.75, 0.375, 0.875, 0.625, 0.875, 0.625, 1.0, 0.375, 1.0, 0.25, 0.5, 0.375, 0.5, 0.375, 0.75, 0.25, 0.75, 0.75, 0.5, 0.875, 0.5, 0.875, 0.75, 0.75, 0.75, 0.625, 0.5, 0.75, 0.5, 0.75, 0.75, 0.625, 0.75, 0.125, 0.5, 0.25, 0.5, 0.25, 0.75, 0.125, 0.75, 0.375, 0.75, 0.625, 0.75, 0.625, 0.875, 0.375, 0.875, 0.375, 0.25, 0.625, 0.25, 0.625, 0.375, 0.375, 0.375, 0.375, 0.0, 0.625, 0.0, 0.625, 0.25, 0.375, 0.25, 0.375, 0.375, 0.625, 0.375, 0.625, 0.5, 0.375, 0.5, 0.375, 0.5, 0.625, 0.5, 0.625, 0.75, 0.375, 0.75, 0.375, 0.875, 0.625, 0.875, 0.625, 1.0, 0.375, 1.0, 0.25, 0.5, 0.375, 0.5, 0.375, 0.75, 0.25, 0.75, 0.75, 0.5, 0.875, 0.5, 0.875, 0.75, 0.75, 0.75, 0.625, 0.5, 0.75, 0.5, 0.75, 0.75, 0.625, 0.75, 0.125, 0.5, 0.25, 0.5, 0.25, 0.75, 0.125, 0.75, 0.375, 0.75, 0.625, 0.75, 0.625, 0.875, 0.375, 0.875, 0.375, 0.25, 0.625, 0.25, 0.625, 0.375, 0.375, 0.375, 0.375, 0.0, 0.625, 0.0, 0.625, 0.25, 0.375, 0.25, 0.375, 0.3712, 0.625, 0.3712, 0.625, 0.5, 0.375, 0.5, 0.375, 0.5, 0.625, 0.5, 0.625, 0.75, 0.375, 0.75, 0.375, 0.8788, 0.625, 0.8788, 0.625, 1.0, 0.375, 1.0, 0.2462, 0.5, 0.375, 0.5, 0.375, 0.75, 0.2462, 0.75, 0.7538, 0.5, 0.875, 0.5, 0.875, 0.75, 0.7538, 0.75, 0.625, 0.5, 0.7538, 0.5, 0.7538, 0.75, 0.625, 0.75, 0.125, 0.5, 0.2462, 0.5, 0.2462, 0.75, 0.125, 0.75, 0.375, 0.75, 0.625, 0.75, 0.625, 0.8788, 0.375, 0.8788, 0.375, 0.25, 0.625, 0.25, 0.625, 0.3712, 0.375, 0.3712, 0.375, 0.0, 0.625, 0.0, 0.625, 0.25, 0.375, 0.25, 0.375, 0.375, 0.625, 0.375, 0.625, 0.5, 0.375, 0.5, 0.375, 0.5, 0.625, 0.5, 0.625, 0.75, 0.375, 0.75, 0.375, 0.875, 0.625, 0.875, 0.625, 1.0, 0.375, 1.0, 0.25, 0.5, 0.375, 0.5, 0.375, 0.75, 0.25, 0.75, 0.75, 0.5, 0.875, 0.5, 0.875, 0.75, 0.75, 0.75, 0.625, 0.5, 0.75, 0.5, 0.75, 0.75, 0.625, 0.75, 0.125, 0.5, 0.25, 0.5, 0.25, 0.75, 0.125, 0.75, 0.375, 0.75, 0.625, 0.75, 0.625, 0.875, 0.375, 0.875, 0.375, 0.25, 0.625, 0.25, 0.625, 0.375, 0.375, 0.375, 0.375, 0.0, 0.625, 0.0, 0.625, 0.25, 0.375, 0.25, 0.375, 0.375, 0.625, 0.375, 0.625, 0.5, 0.375, 0.5, 0.375, 0.5, 0.625, 0.5, 0.625, 0.75, 0.375, 0.75, 0.375, 0.875, 0.625, 0.875, 0.625, 1.0, 0.375, 1.0, 0.25, 0.5, 0.375, 0.5, 0.375, 0.75, 0.25, 0.75, 0.75, 0.5, 0.875, 0.5, 0.875, 0.75, 0.75, 0.75, 0.625, 0.5, 0.75, 0.5, 0.75, 0.75, 0.625, 0.75, 0.125, 0.5, 0.25, 0.5, 0.25, 0.75, 0.125, 0.75, 0.375, 0.75, 0.625, 0.75, 0.625, 0.875, 0.375, 0.875, 0.375, 0.25, 0.625, 0.25, 0.625, 0.375, 0.375, 0.375, 0.375, 0.0, 0.625, 0.0, 0.625, 0.25, 0.375, 0.25, 0.375, 0.3712, 0.625, 0.3712, 0.625, 0.5, 0.375, 0.5, 0.375, 0.5, 0.625, 0.5, 0.625, 0.75, 0.375, 0.75, 0.375, 0.8788, 0.625, 0.8788, 0.625, 1.0, 0.375, 1.0, 0.2462, 0.5, 0.375, 0.5, 0.375, 0.75, 0.2462, 0.75, 0.7538, 0.5, 0.875, 0.5, 0.875, 0.75, 0.7538, 0.75, 0.625, 0.5, 0.7538, 0.5, 0.7538, 0.75, 0.625, 0.75, 0.125, 0.5, 0.2462, 0.5, 0.2462, 0.75, 0.125, 0.75, 0.375, 0.75, 0.625, 0.75, 0.625, 0.8788, 0.375, 0.8788, 0.375, 0.25, 0.625, 0.25, 0.625, 0.3712, 0.375, 0.3712, 0.375, 0.0, 0.625, 0.0, 0.625, 0.25, 0.375, 0.25, 0.375, 0.375, 0.625, 0.375, 0.625, 0.5, 0.375, 0.5, 0.375, 0.5, 0.625, 0.5, 0.625, 0.75, 0.375, 0.75, 0.375, 0.875, 0.625, 0.875, 0.625, 1.0, 0.375, 1.0, 0.25, 0.5, 0.375, 0.5, 0.375, 0.75, 0.25, 0.75, 0.75, 0.5, 0.875, 0.5, 0.875, 0.75, 0.75, 0.75, 0.625, 0.5, 0.75, 0.5, 0.75, 0.75, 0.625, 0.75, 0.125, 0.5, 0.25, 0.5, 0.25, 0.75, 0.125, 0.75, 0.375, 0.75, 0.625, 0.75, 0.625, 0.875, 0.375, 0.875, 0.375, 0.25, 0.625, 0.25, 0.625, 0.375, 0.375, 0.375, 0.375, 0.0, 0.625, 0.0, 0.625, 0.25, 0.375, 0.25, 0.375, 0.375, 0.625, 0.375, 0.625, 0.5, 0.375, 0.5, 0.375, 0.5, 0.625, 0.5, 0.625, 0.75, 0.375, 0.75, 0.375, 0.875, 0.625, 0.875, 0.625, 1.0, 0.375, 1.0, 0.25, 0.5, 0.375, 0.5, 0.375, 0.75, 0.25, 0.75, 0.75, 0.5, 0.875, 0.5, 0.875, 0.75, 0.75, 0.75, 0.625, 0.5, 0.75, 0.5, 0.75, 0.75, 0.625, 0.75, 0.125, 0.5, 0.25, 0.5, 0.25, 0.75, 0.125, 0.75, 0.375, 0.75, 0.625, 0.75, 0.625, 0.875, 0.375, 0.875, 0.375, 0.25, 0.625, 0.25, 0.625, 0.375, 0.375, 0.375, 0.375, 0.0, 0.625, 0.0, 0.625, 0.25, 0.375, 0.25, 0.375, 0.3712, 0.625, 0.3712, 0.625, 0.5, 0.375, 0.5, 0.375, 0.5, 0.625, 0.5, 0.625, 0.75, 0.375, 0.75, 0.375, 0.8788, 0.625, 0.8788, 0.625, 1.0, 0.375, 1.0, 0.2462, 0.5, 0.375, 0.5, 0.375, 0.75, 0.2462, 0.75, 0.7538, 0.5, 0.875, 0.5, 0.875, 0.75, 0.7538, 0.75, 0.625, 0.5, 0.7538, 0.5, 0.7538, 0.75, 0.625, 0.75, 0.125, 0.5, 0.2462, 0.5, 0.2462, 0.75, 0.125, 0.75, 0.375, 0.75, 0.625, 0.75, 0.625, 0.8788, 0.375, 0.8788, 0.375, 0.25, 0.625, 0.25, 0.625, 0.3712, 0.375, 0.3712, 0.375, 0.0, 0.625, 0.0, 0.625, 0.25, 0.375, 0.25, 0.375, 0.375, 0.625, 0.375, 0.625, 0.5, 0.375, 0.5, 0.375, 0.5, 0.625, 0.5, 0.625, 0.75, 0.375, 0.75, 0.375, 0.875, 0.625, 0.875, 0.625, 1.0, 0.375, 1.0, 0.25, 0.5, 0.375, 0.5, 0.375, 0.75, 0.25, 0.75, 0.75, 0.5, 0.875, 0.5, 0.875, 0.75, 0.75, 0.75, 0.625, 0.5, 0.75, 0.5, 0.75, 0.75, 0.625, 0.75, 0.125, 0.5, 0.25, 0.5, 0.25, 0.75, 0.125, 0.75, 0.375, 0.75, 0.625, 0.75, 0.625, 0.875, 0.375, 0.875, 0.375, 0.25, 0.625, 0.25, 0.625, 0.375, 0.375, 0.375, 0.375, 0.0, 0.625, 0.0, 0.625, 0.25, 0.375, 0.25, 0.375, 0.375, 0.625, 0.375, 0.625, 0.5, 0.375, 0.5, 0.375, 0.5, 0.625, 0.5, 0.625, 0.75, 0.375, 0.75, 0.375, 0.875, 0.625, 0.875, 0.625, 1.0, 0.375, 1.0, 0.25, 0.5, 0.375, 0.5, 0.375, 0.75, 0.25, 0.75, 0.75, 0.5, 0.875, 0.5, 0.875, 0.75, 0.75, 0.75, 0.625, 0.5, 0.75, 0.5, 0.75, 0.75, 0.625, 0.75, 0.125, 0.5, 0.25, 0.5, 0.25, 0.75, 0.125, 0.75, 0.375, 0.75, 0.625, 0.75, 0.625, 0.875, 0.375, 0.875, 0.375, 0.25, 0.625, 0.25, 0.625, 0.375, 0.375, 0.375, 0.375, 0.0, 0.625, 0.0, 0.625, 0.25, 0.375, 0.25, 0.375, 0.3712, 0.625, 0.3712, 0.625, 0.5, 0.375, 0.5, 0.375, 0.5, 0.625, 0.5, 0.625, 0.75, 0.375, 0.75, 0.375, 0.8788, 0.625, 0.8788, 0.625, 1.0, 0.375, 1.0, 0.2462, 0.5, 0.375, 0.5, 0.375, 0.75, 0.2462, 0.75, 0.7538, 0.5, 0.875, 0.5, 0.875, 0.75, 0.7538, 0.75, 0.625, 0.5, 0.7538, 0.5, 0.7538, 0.75, 0.625, 0.75, 0.125, 0.5, 0.2462, 0.5, 0.2462, 0.75, 0.125, 0.75, 0.375, 0.75, 0.625, 0.75, 0.625, 0.8788, 0.375, 0.8788, 0.375, 0.25, 0.625, 0.25, 0.625, 0.3712, 0.375, 0.3712, 0.375, 0.0, 0.625, 0.0, 0.625, 0.25, 0.375, 0.25, 0.375, 0.375, 0.625, 0.375, 0.625, 0.5, 0.375, 0.5, 0.375, 0.5, 0.625, 0.5, 0.625, 0.75, 0.375, 0.75, 0.375, 0.875, 0.625, 0.875, 0.625, 1.0, 0.375, 1.0, 0.25, 0.5, 0.375, 0.5, 0.375, 0.75, 0.25, 0.75, 0.75, 0.5, 0.875, 0.5, 0.875, 0.75, 0.75, 0.75, 0.625, 0.5, 0.75, 0.5, 0.75, 0.75, 0.625, 0.75, 0.125, 0.5, 0.25, 0.5, 0.25, 0.75, 0.125, 0.75, 0.375, 0.75, 0.625, 0.75, 0.625, 0.875, 0.375, 0.875, 0.375, 0.25, 0.625, 0.25, 0.625, 0.375, 0.375, 0.375, 0.375, 0.0, 0.625, 0.0, 0.625, 0.25, 0.375, 0.25, 0.375, 0.375, 0.625, 0.375, 0.625, 0.5, 0.375, 0.5, 0.375, 0.5, 0.625, 0.5, 0.625, 0.75, 0.375, 0.75, 0.375, 0.875, 0.625, 0.875, 0.625, 1.0, 0.375, 1.0, 0.25, 0.5, 0.375, 0.5, 0.375, 0.75, 0.25, 0.75, 0.75, 0.5, 0.875, 0.5, 0.875, 0.75, 0.75, 0.75, 0.625, 0.5, 0.75, 0.5, 0.75, 0.75, 0.625, 0.75, 0.125, 0.5, 0.25, 0.5, 0.25, 0.75, 0.125, 0.75, 0.375, 0.75, 0.625, 0.75, 0.625, 0.875, 0.375, 0.875, 0.375, 0.25, 0.625, 0.25, 0.625, 0.375, 0.375, 0.375, 0.375, 0.0, 0.625, 0.0, 0.625, 0.25, 0.375, 0.25, 0.375, 0.3712, 0.625, 0.3712, 0.625, 0.5, 0.375, 0.5, 0.375, 0.5, 0.625, 0.5, 0.625, 0.75, 0.375, 0.75, 0.375, 0.8788, 0.625, 0.8788, 0.625, 1.0, 0.375, 1.0, 0.2462, 0.5, 0.375, 0.5, 0.375, 0.75, 0.2462, 0.75, 0.7538, 0.5, 0.875, 0.5, 0.875, 0.75, 0.7538, 0.75, 0.625, 0.5, 0.7538, 0.5, 0.7538, 0.75, 0.625, 0.75, 0.125, 0.5, 0.2462, 0.5, 0.2462, 0.75, 0.125, 0.75, 0.375, 0.75, 0.625, 0.75, 0.625, 0.8788, 0.375, 0.8788, 0.375, 0.25, 0.625, 0.25, 0.625, 0.3712, 0.375, 0.3712, 0.375, 0.0, 0.625, 0.0, 0.625, 0.25, 0.375, 0.25, 0.375, 0.375, 0.625, 0.375, 0.625, 0.5, 0.375, 0.5, 0.375, 0.5, 0.625, 0.5, 0.625, 0.75, 0.375, 0.75, 0.375, 0.875, 0.625, 0.875, 0.625, 1.0, 0.375, 1.0, 0.25, 0.5, 0.375, 0.5, 0.375, 0.75, 0.25, 0.75, 0.75, 0.5, 0.875, 0.5, 0.875, 0.75, 0.75, 0.75, 0.625, 0.5, 0.75, 0.5, 0.75, 0.75, 0.625, 0.75, 0.125, 0.5, 0.25, 0.5, 0.25, 0.75, 0.125, 0.75, 0.375, 0.75, 0.625, 0.75, 0.625, 0.875, 0.375, 0.875, 0.375, 0.25, 0.625, 0.25, 0.625, 0.375, 0.375, 0.375, 0.375, 0.0, 0.625, 0.0, 0.625, 0.25, 0.375, 0.25, 0.375, 0.375, 0.625, 0.375, 0.625, 0.5, 0.375, 0.5, 0.375, 0.5, 0.625, 0.5, 0.625, 0.75, 0.375, 0.75, 0.375, 0.875, 0.625, 0.875, 0.625, 1.0, 0.375, 1.0, 0.25, 0.5, 0.375, 0.5, 0.375, 0.75, 0.25, 0.75, 0.75, 0.5, 0.875, 0.5, 0.875, 0.75, 0.75, 0.75, 0.625, 0.5, 0.75, 0.5, 0.75, 0.75, 0.625, 0.75, 0.125, 0.5, 0.25, 0.5, 0.25, 0.75, 0.125, 0.75, 0.375, 0.75, 0.625, 0.75, 0.625, 0.875, 0.375, 0.875, 0.375, 0.25, 0.625, 0.25, 0.625, 0.375, 0.375, 0.375, 0.375, 0.0, 0.625, 0.0, 0.625, 0.25, 0.375, 0.25, 0.375, 0.3712, 0.625, 0.3712, 0.625, 0.5, 0.375, 0.5, 0.375, 0.5, 0.625, 0.5, 0.625, 0.75, 0.375, 0.75, 0.375, 0.8788, 0.625, 0.8788, 0.625, 1.0, 0.375, 1.0, 0.2462, 0.5, 0.375, 0.5, 0.375, 0.75, 0.2462, 0.75, 0.7538, 0.5, 0.875, 0.5, 0.875, 0.75, 0.7538, 0.75, 0.625, 0.5, 0.7538, 0.5, 0.7538, 0.75, 0.625, 0.75, 0.125, 0.5, 0.2462, 0.5, 0.2462, 0.75, 0.125, 0.75, 0.375, 0.75, 0.625, 0.75, 0.625, 0.8788, 0.375, 0.8788, 0.375, 0.25, 0.625, 0.25, 0.625, 0.3712, 0.375, 0.3712, 0.375, 0.0, 0.625, 0.0, 0.625, 0.25, 0.375, 0.25, 0.375, 0.375, 0.625, 0.375, 0.625, 0.5, 0.375, 0.5, 0.375, 0.5, 0.625, 0.5, 0.625, 0.75, 0.375, 0.75, 0.375, 0.875, 0.625, 0.875, 0.625, 1.0, 0.375, 1.0, 0.25, 0.5, 0.375, 0.5, 0.375, 0.75, 0.25, 0.75, 0.75, 0.5, 0.875, 0.5, 0.875, 0.75, 0.75, 0.75, 0.625, 0.5, 0.75, 0.5, 0.75, 0.75, 0.625, 0.75, 0.125, 0.5, 0.25, 0.5, 0.25, 0.75, 0.125, 0.75, 0.375, 0.75, 0.625, 0.75, 0.625, 0.875, 0.375, 0.875, 0.375, 0.25, 0.625, 0.25, 0.625, 0.375, 0.375, 0.375, 0.375, 0.0, 0.625, 0.0, 0.625, 0.25, 0.375, 0.25, 0.375, 0.375, 0.625, 0.375, 0.625, 0.5, 0.375, 0.5, 0.375, 0.5, 0.625, 0.5, 0.625, 0.75, 0.375, 0.75, 0.375, 0.875, 0.625, 0.875, 0.625, 1.0, 0.375, 1.0, 0.25, 0.5, 0.375, 0.5, 0.375, 0.75, 0.25, 0.75, 0.75, 0.5, 0.875, 0.5, 0.875, 0.75, 0.75, 0.75, 0.625, 0.5, 0.75, 0.5, 0.75, 0.75, 0.625, 0.75, 0.125, 0.5, 0.25, 0.5, 0.25, 0.75, 0.125, 0.75, 0.375, 0.75, 0.625, 0.75, 0.625, 0.875, 0.375, 0.875, 0.375, 0.25, 0.625, 0.25, 0.625, 0.375, 0.375, 0.375, 0.375, 0.0, 0.625, 0.0, 0.625, 0.25, 0.375, 0.25, 0.375, 0.3712, 0.625, 0.3712, 0.625, 0.5, 0.375, 0.5, 0.375, 0.5, 0.625, 0.5, 0.625, 0.75, 0.375, 0.75, 0.375, 0.8788, 0.625, 0.8788, 0.625, 1.0, 0.375, 1.0, 0.2462, 0.5, 0.375, 0.5, 0.375, 0.75, 0.2462, 0.75, 0.7538, 0.5, 0.875, 0.5, 0.875, 0.75, 0.7538, 0.75, 0.625, 0.5, 0.7538, 0.5, 0.7538, 0.75, 0.625, 0.75, 0.125, 0.5, 0.2462, 0.5, 0.2462, 0.75, 0.125, 0.75, 0.375, 0.75, 0.625, 0.75, 0.625, 0.8788, 0.375, 0.8788, 0.375, 0.25, 0.625, 0.25, 0.625, 0.3712, 0.375, 0.3712, 0.375, 0.0, 0.625, 0.0, 0.625, 0.25, 0.375, 0.25, 0.375, 0.375, 0.625, 0.375, 0.625, 0.5, 0.375, 0.5, 0.375, 0.5, 0.625, 0.5, 0.625, 0.75, 0.375, 0.75, 0.375, 0.875, 0.625, 0.875, 0.625, 1.0, 0.375, 1.0, 0.25, 0.5, 0.375, 0.5, 0.375, 0.75, 0.25, 0.75, 0.75, 0.5, 0.875, 0.5, 0.875, 0.75, 0.75, 0.75, 0.625, 0.5, 0.75, 0.5, 0.75, 0.75, 0.625, 0.75, 0.125, 0.5, 0.25, 0.5, 0.25, 0.75, 0.125, 0.75, 0.375, 0.75, 0.625, 0.75, 0.625, 0.875, 0.375, 0.875, 0.375, 0.25, 0.625, 0.25, 0.625, 0.375, 0.375, 0.375, 0.375, 0.0, 0.625, 0.0, 0.625, 0.25, 0.375, 0.25, 0.375, 0.375, 0.625, 0.375, 0.625, 0.5, 0.375, 0.5, 0.375, 0.5, 0.625, 0.5, 0.625, 0.75, 0.375, 0.75, 0.375, 0.875, 0.625, 0.875, 0.625, 1.0, 0.375, 1.0, 0.25, 0.5, 0.375, 0.5, 0.375, 0.75, 0.25, 0.75, 0.75, 0.5, 0.875, 0.5, 0.875, 0.75, 0.75, 0.75, 0.625, 0.5, 0.75, 0.5, 0.75, 0.75, 0.625, 0.75, 0.125, 0.5, 0.25, 0.5, 0.25, 0.75, 0.125, 0.75, 0.375, 0.75, 0.625, 0.75, 0.625, 0.875, 0.375, 0.875, 0.375, 0.25, 0.625, 0.25, 0.625, 0.375, 0.375, 0.375, 0.375, 0.0, 0.625, 0.0, 0.625, 0.25, 0.375, 0.25, 0.375, 0.3712, 0.625, 0.3712, 0.625, 0.5, 0.375, 0.5, 0.375, 0.5, 0.625, 0.5, 0.625, 0.75, 0.375, 0.75, 0.375, 0.8788, 0.625, 0.8788, 0.625, 1.0, 0.375, 1.0, 0.2462, 0.5, 0.375, 0.5, 0.375, 0.75, 0.2462, 0.75, 0.7538, 0.5, 0.875, 0.5, 0.875, 0.75, 0.7538, 0.75, 0.625, 0.5, 0.7538, 0.5, 0.7538, 0.75, 0.625, 0.75, 0.125, 0.5, 0.2462, 0.5, 0.2462, 0.75, 0.125, 0.75, 0.375, 0.75, 0.625, 0.75, 0.625, 0.8788, 0.375, 0.8788, 0.375, 0.25, 0.625, 0.25, 0.625, 0.3712, 0.375, 0.3712, 0.375, 0.0, 0.625, 0.0, 0.625, 0.25, 0.375, 0.25, 0.375, 0.375, 0.625, 0.375, 0.625, 0.5, 0.375, 0.5, 0.375, 0.5, 0.625, 0.5, 0.625, 0.75, 0.375, 0.75, 0.375, 0.875, 0.625, 0.875, 0.625, 1.0, 0.375, 1.0, 0.25, 0.5, 0.375, 0.5, 0.375, 0.75, 0.25, 0.75, 0.75, 0.5, 0.875, 0.5, 0.875, 0.75, 0.75, 0.75, 0.625, 0.5, 0.75, 0.5, 0.75, 0.75, 0.625, 0.75, 0.125, 0.5, 0.25, 0.5, 0.25, 0.75, 0.125, 0.75, 0.375, 0.75, 0.625, 0.75, 0.625, 0.875, 0.375, 0.875, 0.375, 0.25, 0.625, 0.25, 0.625, 0.375, 0.375, 0.375, 0.375, 0.0, 0.625, 0.0, 0.625, 0.25, 0.375, 0.25, 0.375, 0.375, 0.625, 0.375, 0.625, 0.5, 0.375, 0.5, 0.375, 0.5, 0.625, 0.5, 0.625, 0.75, 0.375, 0.75, 0.375, 0.875, 0.625, 0.875, 0.625, 1.0, 0.375, 1.0, 0.25, 0.5, 0.375, 0.5, 0.375, 0.75, 0.25, 0.75, 0.75, 0.5, 0.875, 0.5, 0.875, 0.75, 0.75, 0.75, 0.625, 0.5, 0.75, 0.5, 0.75, 0.75, 0.625, 0.75, 0.125, 0.5, 0.25, 0.5, 0.25, 0.75, 0.125, 0.75, 0.375, 0.75, 0.625, 0.75, 0.625, 0.875, 0.375, 0.875, 0.375, 0.25, 0.625, 0.25, 0.625, 0.375, 0.375, 0.375, 0.375, 0.0, 0.625, 0.0, 0.625, 0.25, 0.375, 0.25, 0.375, 0.3712, 0.625, 0.3712, 0.625, 0.5, 0.375, 0.5, 0.375, 0.5, 0.625, 0.5, 0.625, 0.75, 0.375, 0.75, 0.375, 0.8788, 0.625, 0.8788, 0.625, 1.0, 0.375, 1.0, 0.2462, 0.5, 0.375, 0.5, 0.375, 0.75, 0.2462, 0.75, 0.7538, 0.5, 0.875, 0.5, 0.875, 0.75, 0.7538, 0.75, 0.625, 0.5, 0.7538, 0.5, 0.7538, 0.75, 0.625, 0.75, 0.125, 0.5, 0.2462, 0.5, 0.2462, 0.75, 0.125, 0.75, 0.375, 0.75, 0.625, 0.75, 0.625, 0.8788, 0.375, 0.8788, 0.375, 0.25, 0.625, 0.25, 0.625, 0.3712, 0.375, 0.3712, 0.375, 0.0, 0.625, 0.0, 0.625, 0.25, 0.375, 0.25, 0.375, 0.375, 0.625, 0.375, 0.625, 0.5, 0.375, 0.5, 0.375, 0.5, 0.625, 0.5, 0.625, 0.75, 0.375, 0.75, 0.375, 0.875, 0.625, 0.875, 0.625, 1.0, 0.375, 1.0, 0.25, 0.5, 0.375, 0.5, 0.375, 0.75, 0.25, 0.75, 0.75, 0.5, 0.875, 0.5, 0.875, 0.75, 0.75, 0.75, 0.625, 0.5, 0.75, 0.5, 0.75, 0.75, 0.625, 0.75, 0.125, 0.5, 0.25, 0.5, 0.25, 0.75, 0.125, 0.75, 0.375, 0.75, 0.625, 0.75, 0.625, 0.875, 0.375, 0.875, 0.375, 0.25, 0.625, 0.25, 0.625, 0.375, 0.375, 0.375])
me_cube_011_cube_073.materials.append(mat_none)
me_cube_011_cube_073.materials.append(mat_material)
me_cube_011_cube_073.use_remesh_fix_poles = True
me_cube_011_cube_073.use_remesh_preserve_attributes = False
me_cube_011_cube_073.use_mirror_vertex_groups = False
me_cube_011_cube_073.update()
me_cube_011_cube_073.normals_split_custom_set([tuple(v) for v in zip(*[iter([-0.9716, 0.0, -0.2367, -0.9716, 0.0, -0.2367, -0.9716, 0.0, -0.2367, -0.9716, 0.0, -0.2367, -0.14, 0.0, -0.9901, -0.14, 0.0, -0.9901, -0.14, 0.0, -0.9901, -0.14, 0.0, -0.9901, 0.9716, 0.0, -0.2367, 0.9716, 0.0, -0.2367, 0.9716, 0.0, -0.2367, 0.9716, 0.0, -0.2367, -0.14, 0.0, 0.9901, -0.14, 0.0, 0.9901, -0.14, 0.0, 0.9901, -0.14, 0.0, 0.9901, 0.0, -1.0, 5.847e-09, 0.0, -1.0, 0.0, 0.0, -1.0, 0.0, 0.0, -1.0, 5.847e-09, 0.0, 1.0, 0.0, 0.0, 1.0, 0.0, 0.0, 1.0, 0.0, 0.0, 1.0, 0.0, 0.0, 1.0, 0.0, 0.0, 1.0, 0.0, 0.0, 1.0, 0.0, 0.0, 1.0, 0.0, 0.0, -1.0, 1.169e-08, 0.0, -1.0, 5.847e-09, 0.0, -1.0, 5.847e-09, 0.0, -1.0, 1.169e-08, 0.14, 0.0, 0.9901, 0.14, 0.0, 0.9901, 0.14, 0.0, 0.9901, 0.14, 0.0, 0.9901, 0.14, 0.0, -0.9901, 0.14, 0.0, -0.9901, 0.14, 0.0, -0.9901, 0.14, 0.0, -0.9901, -0.9712, 0.0, 0.2383, -0.9712, 0.0, 0.2383, -0.9712, 0.0, 0.2383, -0.9712, 0.0, 0.2383, -0.6328, 0.0, -0.7743, -0.6328, 0.0, -0.7743, -0.6328, 0.0, -0.7743, -0.6328, 0.0, -0.7743, 0.7407, 0.0, -0.6719, 0.7407, 0.0, -0.6719, 0.7407, 0.0, -0.6719, 0.7407, 0.0, -0.6719, 0.4039, 0.0, 0.9148, 0.4039, 0.0, 0.9148, 0.4039, 0.0, 0.9148, 0.4039, 0.0, 0.9148, 0.0, -1.0, 5.922e-09, 0.0, -1.0, 1.135e-08, 0.0, -1.0, 1.135e-08, 0.0, -1.0, 5.385e-09, 0.0, 1.0, -2.245e-08, 0.0, 1.0, -9.646e-08, 0.0, 1.0, -9.646e-08, 0.0, 1.0, -2.917e-08, 0.0, 1.0, 4.541e-08, 0.0, 1.0, -2.245e-08, 0.0, 1.0, -2.917e-08, 0.0, 1.0, 4.541e-08, 0.0, -1.0, 0.0, 0.0, -1.0, 5.922e-09, 0.0, -1.0, 5.385e-09, 0.0, -1.0, 0.0, 0.6328, 0.0, 0.7743, 0.6328, 0.0, 0.7743, 0.6328, 0.0, 0.7743, 0.6328, 0.0, 0.7743, -0.4039, 0.0, -0.9148, -0.4039, 0.0, -0.9148, -0.4039, 0.0, -0.9148, -0.4039, 0.0, -0.9148, -0.7357, 0.0, 0.6773, -0.7357, 0.0, 0.6773, -0.7357, 0.0, 0.6773, -0.7357, 0.0, 0.6773, -0.933, 0.0, -0.3599, -0.933, 0.0, -0.3599, -0.933, 0.0, -0.3599, -0.933, 0.0, -0.3599, 0.2855, 0.0, -0.9584, 0.2855, 0.0, -0.9584, 0.2855, 0.0, -0.9584, 0.2855, 0.0, -0.9584, 0.8161, 0.0, 0.5779, 0.8161, 0.0, 0.5779, 0.8161, 0.0, 0.5779, 0.8161, 0.0, 0.5779, 0.0, -1.0, 8.893e-09, 0.0, -1.0, 1.169e-08, 0.0, -1.0, 1.169e-08, 0.0, -1.0, 8.627e-09, 0.0, 1.0, 6.092e-08, 0.0, 1.0, 0.0, 0.0, 1.0, 0.0, 0.0, 1.0, 5.56e-08, 0.0, 1.0, 1.169e-07, 0.0, 1.0, 6.092e-08, 0.0, 1.0, 5.56e-08, 0.0, 1.0, 1.169e-07, 0.0, -1.0, 5.847e-09, 0.0, -1.0, 8.893e-09, 0.0, -1.0, 8.627e-09, 0.0, -1.0, 5.847e-09, 0.933, 0.0, 0.3599, 0.933, 0.0, 0.3599, 0.933, 0.0, 0.3599, 0.933, 0.0, 0.3599, -0.8161, 0.0, -0.5779, -0.8161, 0.0, -0.5779, -0.8161, 0.0, -0.5779, -0.8161, 0.0, -0.5779, -0.2816, 0.0, 0.9595, -0.2816, 0.0, 0.9595, -0.2816, 0.0, 0.9595, -0.2816, 0.0, 0.9595, -0.9934, 0.0, 0.1143, -0.9934, 0.0, 0.1143, -0.9934, 0.0, 0.1143, -0.9934, 0.0, 0.1143, -0.2713, 0.0, -0.9625, -0.2713, 0.0, -0.9625, -0.2713, 0.0, -0.9625, -0.2713, 0.0, -0.9625, 0.9923, 0.0, 0.1235, 0.9923, 0.0, 0.1235, 0.9923, 0.0, 0.1235, 0.9923, 0.0, 0.1235, 0.0, -1.0, -1.455e-09, 0.0, -1.0, 1.169e-08, 0.0, -1.0, 1.169e-08, 0.0, -1.0, -1.469e-09, 0.0, 1.0, -1.752e-08, 0.0, 1.0, -5.847e-08, 0.0, 1.0, -5.847e-08, 0.0, 1.0, -1.756e-08, 0.0, 1.0, 2.339e-08, 0.0, 1.0, -1.752e-08, 0.0, 1.0, -1.756e-08, 0.0, 1.0, 2.339e-08, 0.0, -1.0, -1.462e-08, 0.0, -1.0, -1.455e-09, 0.0, -1.0, -1.469e-09, 0.0, -1.0, -1.462e-08, 0.9934, 0.0, -0.1143, 0.9934, 0.0, -0.1143, 0.9934, 0.0, -0.1143, 0.9934, 0.0, -0.1143, -0.9923, 0.0, -0.1235, -0.9923, 0.0, -0.1235, -0.9923, 0.0, -0.1235, -0.9923, 0.0, -0.1235, 0.284, 0.0, 0.9588, 0.284, 0.0, 0.9588, 0.284, 0.0, 0.9588, 0.284, 0.0, 0.9588, -0.8192, 0.0, 0.5735, -0.8192, 0.0, 0.5735, -0.8192, 0.0, 0.5735, -0.8192, 0.0, 0.5735, -0.7347, 0.0, -0.6784, -0.7347, 0.0, -0.6784, -0.7347, 0.0, -0.6784, -0.7347, 0.0, -0.6784, 0.9348, 0.0, -0.3552, 0.9348, 0.0, -0.3552, 0.9348, 0.0, -0.3552, 0.9348, 0.0, -0.3552, 0.0, -1.0, -1.328e-08, 0.0, -1.0, -1.135e-08, 0.0, -1.0, -1.135e-08, 0.0, -1.0, -1.313e-08, 0.0, 1.0, -6.589e-08, 0.0, 1.0, -1.688e-07, 0.0, 1.0, -1.688e-07, 0.0, 1.0, -5.677e-08, 0.0, 1.0, 4.541e-08, 0.0, 1.0, -6.589e-08, 0.0, 1.0, -5.677e-08, 0.0, 1.0, 4.541e-08, 0.0, -1.0, -1.507e-08, 0.0, -1.0, -1.328e-08, 0.0, -1.0, -1.313e-08, 0.0, -1.0, -1.507e-08, 0.8192, 0.0, -0.5735, 0.8192, 0.0, -0.5735, 0.8192, 0.0, -0.5735, 0.8192, 0.0, -0.5735, -0.9348, 0.0, 0.3552, -0.9348, 0.0, 0.3552, -0.9348, 0.0, 0.3552, -0.9348, 0.0, 0.3552, 0.7397, 0.0, 0.6729, 0.7397, 0.0, 0.6729, 0.7397, 0.0, 0.6729, 0.7397, 0.0, 0.6729, -0.4092, 0.0, 0.9124, -0.4092, 0.0, 0.9124, -0.4092, 0.0, 0.9124, -0.4092, 0.0, 0.9124, -0.9709, 0.0, -0.2396, -0.9709, 0.0, -0.2396, -0.9709, 0.0, -0.2396, -0.9709, 0.0, -0.2396, 0.637, 0.0, -0.7708, 0.637, 0.0, -0.7708, 0.637, 0.0, -0.7708, 0.637, 0.0, -0.7708, 0.0, -1.0, 0.0, 0.0, -1.0, 0.0, 0.0, -1.0, 0.0, 0.0, -1.0, 0.0, 0.0, 1.0, -4.484e-08, 0.0, 1.0, 0.0, 0.0, 1.0, 0.0, 0.0, 1.0, -4.907e-08, 0.0, 1.0, -9.355e-08, 0.0, 1.0, -4.484e-08, 0.0, 1.0, -4.907e-08, 0.0, 1.0, -9.355e-08, 0.0, -1.0, 0.0, 0.0, -1.0, 0.0, 0.0, -1.0, 0.0, 0.0, -1.0, 0.0, 0.4092, 0.0, -0.9124, 0.4092, 0.0, -0.9124, 0.4092, 0.0, -0.9124, 0.4092, 0.0, -0.9124, -0.637, 0.0, 0.7708, -0.637, 0.0, 0.7708, -0.637, 0.0, 0.7708, -0.637, 0.0, 0.7708, 0.9717, 0.0, 0.2362, 0.9717, 0.0, 0.2362, 0.9717, 0.0, 0.2362, 0.9717, 0.0, 0.2362, 0.1406, 0.0, 0.9901, 0.1406, 0.0, 0.9901, 0.1406, 0.0, 0.9901, 0.1406, 0.0, 0.9901, -0.9715, 0.0, 0.2372, -0.9715, 0.0, 0.2372, -0.9715, 0.0, 0.2372, -0.9715, 0.0, 0.2372, 0.1394, 0.0, -0.9902, 0.1394, 0.0, -0.9902, 0.1394, 0.0, -0.9902, 0.1394, 0.0, -0.9902, 0.0, -1.0, 5.847e-09, 0.0, -1.0, 0.0, 0.0, -1.0, 0.0, 0.0, -1.0, 5.847e-09, 0.0, 1.0, 4.677e-08, 0.0, 1.0, 9.355e-08, 0.0, 1.0, 9.355e-08, 0.0, 1.0, 4.678e-08, 0.0, 1.0, 0.0, 0.0, 1.0, 4.677e-08, 0.0, 1.0, 4.678e-08, 0.0, 1.0, 0.0, 0.0, -1.0, 1.169e-08, 0.0, -1.0, 5.847e-09, 0.0, -1.0, 5.847e-09, 0.0, -1.0, 1.169e-08, -0.1406, 0.0, -0.9901, -0.1406, 0.0, -0.9901, -0.1406, 0.0, -0.9901, -0.1406, 0.0, -0.9901, -0.1394, 0.0, 0.9902, -0.1394, 0.0, 0.9902, -0.1394, 0.0, 0.9902, -0.1394, 0.0, 0.9902, 0.9713, 0.0, -0.2378, 0.9713, 0.0, -0.2378, 0.9713, 0.0, -0.2378, 0.9713, 0.0, -0.2378, 0.6323, 0.0, 0.7747, 0.6323, 0.0, 0.7747, 0.6323, 0.0, 0.7747, 0.6323, 0.0, 0.7747, -0.741, 0.0, 0.6715, -0.741, 0.0, 0.6715, -0.741, 0.0, 0.6715, -0.741, 0.0, 0.6715, -0.4034, 0.0, -0.915, -0.4034, 0.0, -0.915, -0.4034, 0.0, -0.915, -0.4034, 0.0, -0.915, 0.0, -1.0, 2.961e-09, 0.0, -1.0, 5.676e-09, 0.0, -1.0, 5.676e-09, 0.0, -1.0, 2.693e-09, 0.0, 1.0, -2.246e-08, 0.0, 1.0, -9.646e-08, 0.0, 1.0, -9.646e-08, 0.0, 1.0, -2.916e-08, 0.0, 1.0, 4.541e-08, 0.0, 1.0, -2.246e-08, 0.0, 1.0, -2.916e-08, 0.0, 1.0, 4.541e-08, 0.0, -1.0, 0.0, 0.0, -1.0, 2.961e-09, 0.0, -1.0, 2.693e-09, 0.0, -1.0, 0.0, -0.6323, 0.0, -0.7747, -0.6323, 0.0, -0.7747, -0.6323, 0.0, -0.7747, -0.6323, 0.0, -0.7747, 0.4034, 0.0, 0.915, 0.4034, 0.0, 0.915, 0.4034, 0.0, 0.915, 0.4034, 0.0, 0.915, 0.7361, 0.0, -0.6769, 0.7361, 0.0, -0.6769, 0.7361, 0.0, -0.6769, 0.7361, 0.0, -0.6769, 0.9328, 0.0, 0.3604, 0.9328, 0.0, 0.3604, 0.9328, 0.0, 0.3604, 0.9328, 0.0, 0.3604, -0.286, 0.0, 0.9582, -0.286, 0.0, 0.9582, -0.286, 0.0, 0.9582, -0.286, 0.0, 0.9582, -0.8158, 0.0, -0.5783, -0.8158, 0.0, -0.5783, -0.8158, 0.0, -0.5783, -0.8158, 0.0, -0.5783, 0.0, -1.0, 0.0, 0.0, -1.0, 0.0, 0.0, -1.0, 0.0, 0.0, -1.0, 0.0, 0.0, 1.0, 1.611e-08, 0.0, 1.0, -9.355e-08, 0.0, 1.0, -9.355e-08, 0.0, 1.0, 6.523e-09, 0.0, 1.0, 1.169e-07, 0.0, 1.0, 1.611e-08, 0.0, 1.0, 6.523e-09, 0.0, 1.0, 1.169e-07, 0.0, -1.0, 0.0, 0.0, -1.0, 0.0, 0.0, -1.0, 0.0, 0.0, -1.0, 0.0, -0.9328, 0.0, -0.3604, -0.9328, 0.0, -0.3604, -0.9328, 0.0, -0.3604, -0.9328, 0.0, -0.3604, 0.8158, 0.0, 0.5783, 0.8158, 0.0, 0.5783, 0.8158, 0.0, 0.5783, 0.8158, 0.0, 0.5783, 0.2822, 0.0, -0.9594, 0.2822, 0.0, -0.9594, 0.2822, 0.0, -0.9594, 0.2822, 0.0, -0.9594, 0.9935, 0.0, -0.1138, 0.9935, 0.0, -0.1138, 0.9935, 0.0, -0.1138, 0.9935, 0.0, -0.1138, 0.2707, 0.0, 0.9627, 0.2707, 0.0, 0.9627, 0.2707, 0.0, 0.9627, 0.2707, 0.0, 0.9627, -0.9923, 0.0, -0.124, -0.9923, 0.0, -0.124, -0.9923, 0.0, -0.124, -0.9923, 0.0, -0.124, 0.0, -1.0, 2.194e-09, 0.0, -1.0, 4.385e-09, 0.0, -1.0, 4.385e-09, 0.0, -1.0, 2.191e-09, 0.0, 1.0, 3.503e-08, 0.0, 1.0, 1.403e-07, 0.0, 1.0, 1.403e-07, 0.0, 1.0, 3.515e-08, 0.0, 1.0, -7.016e-08, 0.0, 1.0, 3.503e-08, 0.0, 1.0, 3.515e-08, 0.0, 1.0, -7.016e-08, 0.0, -1.0, 0.0, 0.0, -1.0, 2.194e-09, 0.0, -1.0, 2.191e-09, 0.0, -1.0, 0.0, -0.9935, 0.0, 0.1138, -0.9935, 0.0, 0.1138, -0.9935, 0.0, 0.1138, -0.9935, 0.0, 0.1138, 0.9923, 0.0, 0.124, 0.9923, 0.0, 0.124, 0.9923, 0.0, 0.124, 0.9923, 0.0, 0.124, -0.2834, 0.0, -0.959, -0.2834, 0.0, -0.959, -0.2834, 0.0, -0.959, -0.2834, 0.0, -0.959, 0.8195, 0.0, -0.5731, 0.8195, 0.0, -0.5731, 0.8195, 0.0, -0.5731, 0.8195, 0.0, -0.5731, 0.7343, 0.0, 0.6788, 0.7343, 0.0, 0.6788, 0.7343, 0.0, 0.6788, 0.7343, 0.0, 0.6788, -0.935, 0.0, 0.3547, -0.935, 0.0, 0.3547, -0.935, 0.0, 0.3547, -0.935, 0.0, 0.3547, 0.0, -1.0, -3.538e-09, 0.0, -1.0, 5.676e-09, 0.0, -1.0, 5.676e-09, 0.0, -1.0, -2.783e-09, 0.0, 1.0, 4.363e-08, 0.0, 1.0, 0.0, 0.0, 1.0, 0.0, 0.0, 1.0, 4.75e-08, 0.0, 1.0, 9.082e-08, 0.0, 1.0, 4.363e-08, 0.0, 1.0, 4.75e-08, 0.0, 1.0, 9.082e-08, 0.0, -1.0, -1.206e-08, 0.0, -1.0, -3.538e-09, 0.0, -1.0, -2.783e-09, 0.0, -1.0, -1.206e-08, -0.8195, 0.0, 0.5731, -0.8195, 0.0, 0.5731, -0.8195, 0.0, 0.5731, -0.8195, 0.0, 0.5731, 0.935, 0.0, -0.3547, 0.935, 0.0, -0.3547, 0.935, 0.0, -0.3547, 0.935, 0.0, -0.3547, -0.7393, 0.0, -0.6733, -0.7393, 0.0, -0.6733, -0.7393, 0.0, -0.6733, -0.7393, 0.0, -0.6733, 0.4097, 0.0, -0.9122, 0.4097, 0.0, -0.9122, 0.4097, 0.0, -0.9122, 0.4097, 0.0, -0.9122, 0.9708, 0.0, 0.2401, 0.9708, 0.0, 0.2401, 0.9708, 0.0, 0.2401, 0.9708, 0.0, 0.2401, -0.6375, 0.0, 0.7705, -0.6375, 0.0, 0.7705, -0.6375, 0.0, 0.7705, -0.6375, 0.0, 0.7705, 0.0, -1.0, -2.803e-09, 0.0, -1.0, -5.847e-09, 0.0, -1.0, -5.847e-09, 0.0, -1.0, -3.067e-09, 0.0, 1.0, -4.484e-08, 0.0, 1.0, 0.0, 0.0, 1.0, 0.0, 0.0, 1.0, -4.907e-08, 0.0, 1.0, -9.355e-08, 0.0, 1.0, -4.484e-08, 0.0, 1.0, -4.907e-08, 0.0, 1.0, -9.355e-08, 0.0, -1.0, 0.0, 0.0, -1.0, -2.803e-09, 0.0, -1.0, -3.067e-09, 0.0, -1.0, 0.0, -0.4097, 0.0, 0.9122, -0.4097, 0.0, 0.9122, -0.4097, 0.0, 0.9122, -0.4097, 0.0, 0.9122, 0.6375, 0.0, -0.7705, 0.6375, 0.0, -0.7705, 0.6375, 0.0, -0.7705, 0.6375, 0.0, -0.7705, -0.8685, 0.008571, -0.4957, -0.8685, 0.008571, -0.4957, -0.8685, 0.008571, -0.4957, -0.8685, 0.008571, -0.4957, 0.1388, 0.01486, -0.9902, 0.1388, 0.01486, -0.9902, 0.1388, 0.01486, -0.9902, 0.1388, 0.01486, -0.9902, 0.9992, -0.001825, 0.04068, 0.9992, -0.001825, 0.04068, 0.9992, -0.001825, 0.04068, 0.9992, -0.001825, 0.04068, -0.4079, -0.01336, 0.9129, -0.4079, -0.01336, 0.9129, -0.4079, -0.01336, 0.9129, -0.4079, -0.01336, 0.9129, -0.001209, -0.9999, -0.01517, -0.001209, -0.9999, -0.01517, -0.001209, -0.9999, -0.01517, -0.001209, -0.9999, -0.01517, 0.001209, 0.9999, 0.01517, 0.001209, 0.9999, 0.01517, 0.001209, 0.9999, 0.01517, 0.001209, 0.9999, 0.01517, 0.001208, 0.9999, 0.01517, 0.001209, 0.9999, 0.01517, 0.001209, 0.9999, 0.01517, 0.001208, 0.9999, 0.01517, -0.001208, -0.9999, -0.01517, -0.001209, -0.9999, -0.01517, -0.001209, -0.9999, -0.01517, -0.001208, -0.9999, -0.01517, -0.1388, -0.01486, 0.9902, -0.1388, -0.01486, 0.9902, -0.1388, -0.01486, 0.9902, -0.1388, -0.01486, 0.9902, 0.4079, 0.01336, -0.9129, 0.4079, 0.01336, -0.9129, 0.4079, 0.01336, -0.9129, 0.4079, 0.01336, -0.9129, -0.9992, 0.001801, -0.03905, -0.9992, 0.001801, -0.03905, -0.9992, 0.001801, -0.03905, -0.9992, 0.001801, -0.03905, -0.3944, 0.01442, -0.9188, -0.3944, 0.01442, -0.9188, -0.3944, 0.01442, -0.9188, -0.3944, 0.01442, -0.9188, 0.8974, 0.005609, -0.4412, 0.8974, 0.005609, -0.4412, 0.8974, 0.005609, -0.4412, 0.8974, 0.005609, -0.4412, 0.1357, -0.01519, 0.9906, 0.1357, -0.01519, 0.9906, 0.1357, -0.01519, 0.9906, 0.1357, -0.01519, 0.9906, -0.001209, -0.9999, -0.01517, -0.001209, -0.9999, -0.01517, -0.001209, -0.9999, -0.01517, -0.001209, -0.9999, -0.01517, 0.001209, 0.9999, 0.01517, 0.001209, 0.9999, 0.01517, 0.001209, 0.9999, 0.01517, 0.001209, 0.9999, 0.01517, 0.001209, 0.9999, 0.01517, 0.001209, 0.9999, 0.01517, 0.001209, 0.9999, 0.01517, 0.001209, 0.9999, 0.01517, -0.001209, -0.9999, -0.01517, -0.001209, -0.9999, -0.01517, -0.001209, -0.9999, -0.01517, -0.001209, -0.9999, -0.01517, 0.3944, -0.01442, 0.9188, 0.3944, -0.01442, 0.9188, 0.3944, -0.01442, 0.9188, 0.3944, -0.01442, 0.9188, -0.1357, 0.01519, -0.9906, -0.1357, 0.01519, -0.9906, -0.1357, 0.01519, -0.9906, -0.1357, 0.01519, -0.9906, -0.8941, -0.005714, 0.4479, -0.8941, -0.005714, 0.4479, -0.8941, -0.005714, 0.4479, -0.8941, -0.005714, 0.4479, -0.7973, 0.01012, -0.6034, -0.7973, 0.01012, -0.6034, -0.7973, 0.01012, -0.6034, -0.7973, 0.01012, -0.6034, 0.539, 0.01213, -0.8422, 0.539, 0.01213, -0.8422, 0.539, 0.01213, -0.8422, 0.539, 0.01213, -0.8422, 0.6249, -0.0126, 0.7806, 0.6249, -0.0126, 0.7806, 0.6249, -0.0126, 0.7806, 0.6249, -0.0126, 0.7806, -0.001209, -0.9999, -0.01517, -0.001209, -0.9999, -0.01517, -0.001209, -0.9999, -0.01517, -0.001209, -0.9999, -0.01517, 0.001209, 0.9999, 0.01517, 0.001209, 0.9999, 0.01517, 0.001209, 0.9999, 0.01517, 0.001209, 0.9999, 0.01517, 0.001208, 0.9999, 0.01517, 0.001209, 0.9999, 0.01517, 0.001209, 0.9999, 0.01517, 0.001208, 0.9999, 0.01517, -0.001209, -0.9999, -0.01517, -0.001209, -0.9999, -0.01517, -0.001209, -0.9999, -0.01517, -0.001209, -0.9999, -0.01517, 0.7973, -0.01012, 0.6034, 0.7973, -0.01012, 0.6034, 0.7973, -0.01012, 0.6034, 0.7973, -0.01012, 0.6034, -0.6249, 0.0126, -0.7806, -0.6249, 0.0126, -0.7806, -0.6249, 0.0126, -0.7806, -0.6249, 0.0126, -0.7806, -0.5356, -0.01216, 0.8444, -0.5356, -0.01216, 0.8444, -0.5356, -0.01216, 0.8444, -0.5356, -0.01216, 0.8444, -0.9864, 0.003686, -0.1643, -0.9864, 0.003686, -0.1643, -0.9864, 0.003686, -0.1643, -0.9864, 0.003686, -0.1643, 0.004966, 0.01516, -0.9999, 0.004966, 0.01516, -0.9999, 0.004966, 0.01516, -0.9999, 0.004966, 0.01516, -0.9999, 0.9197, -0.007069, 0.3926, 0.9197, -0.007069, 0.3926, 0.9197, -0.007069, 0.3926, 0.9197, -0.007069, 0.3926, -0.001209, -0.9999, -0.01517, -0.001209, -0.9999, -0.01517, -0.001209, -0.9999, -0.01517, -0.001209, -0.9999, -0.01517, 0.001209, 0.9999, 0.01517, 0.001209, 0.9999, 0.01517, 0.001209, 0.9999, 0.01517, 0.001209, 0.9999, 0.01517, 0.001209, 0.9999, 0.01517, 0.001209, 0.9999, 0.01517, 0.001209, 0.9999, 0.01517, 0.001209, 0.9999, 0.01517, -0.001209, -0.9999, -0.01517, -0.001209, -0.9999, -0.01517, -0.001209, -0.9999, -0.01517, -0.001209, -0.9999, -0.01517, 0.9864, -0.003686, 0.1643, 0.9864, -0.003686, 0.1643, 0.9864, -0.003686, 0.1643, 0.9864, -0.003686, 0.1643, -0.9197, 0.007069, -0.3926, -0.9197, 0.007069, -0.3926, -0.9197, 0.007069, -0.3926, -0.9197, 0.007069, -0.3926, 0.008264, -0.01518, 0.9999, 0.008264, -0.01518, 0.9999, 0.008264, -0.01518, 0.9999, 0.008264, -0.01518, 0.9999, -0.9457, -0.003788, 0.3251, -0.9457, -0.003788, 0.3251, -0.9457, -0.003788, 0.3251, -0.9457, -0.003788, 0.3251, -0.5189, 0.0136, -0.8547, -0.5189, 0.0136, -0.8547, -0.5189, 0.0136, -0.8547, -0.5189, 0.0136, -0.8547, 0.9965, 5.86e-05, -0.08331, 0.9965, 5.86e-05, -0.08331, 0.9965, 5.86e-05, -0.08331, 0.9965, 5.86e-05, -0.08331, -0.001209, -0.9999, -0.01517, -0.001209, -0.9999, -0.01517, -0.001209, -0.9999, -0.01517, -0.001209, -0.9999, -0.01517, 0.001209, 0.9999, 0.01517, 0.001209, 0.9999, 0.01517, 0.001209, 0.9999, 0.01517, 0.001209, 0.9999, 0.01517, 0.001209, 0.9999, 0.01517, 0.001209, 0.9999, 0.01517, 0.001209, 0.9999, 0.01517, 0.001209, 0.9999, 0.01517, -0.001209, -0.9999, -0.01517, -0.001209, -0.9999, -0.01517, -0.001209, -0.9999, -0.01517, -0.001209, -0.9999, -0.01517, 0.9457, 0.003789, -0.3251, 0.9457, 0.003789, -0.3251, 0.9457, 0.003789, -0.3251, 0.9457, 0.003789, -0.3251, -0.9965, -5.89e-05, 0.08331, -0.9965, -5.89e-05, 0.08331, -0.9965, -5.89e-05, 0.08331, -0.9965, -5.89e-05, 0.08331, 0.5252, -0.01354, 0.8509, 0.5252, -0.01354, 0.8509, 0.5252, -0.01354, 0.8509, 0.5252, -0.01354, 0.8509, -0.6452, -0.01081, 0.7639, -0.6452, -0.01081, 0.7639, -0.6452, -0.01081, 0.7639, -0.6452, -0.01081, 0.7639, -0.867, 0.008608, -0.4982, -0.867, 0.008608, -0.4982, -0.867, 0.008608, -0.4982, -0.867, 0.008608, -0.4982, 0.8251, 0.007574, -0.565, 0.8251, 0.007574, -0.565, 0.8251, 0.007574, -0.565, 0.8251, 0.007574, -0.565, -0.001209, -0.9999, -0.01517, -0.001209, -0.9999, -0.01517, -0.001209, -0.9999, -0.01517, -0.001209, -0.9999, -0.01517, 0.001209, 0.9999, 0.01517, 0.001209, 0.9999, 0.01517, 0.001209, 0.9999, 0.01517, 0.001209, 0.9999, 0.01517, 0.001209, 0.9999, 0.01517, 0.001209, 0.9999, 0.01517, 0.001209, 0.9999, 0.01517, 0.001209, 0.9999, 0.01517, -0.001209, -0.9999, -0.01517, -0.001209, -0.9999, -0.01517, -0.001209, -0.9999, -0.01517, -0.001209, -0.9999, -0.01517, 0.6452, 0.01081, -0.7639, 0.6452, 0.01081, -0.7639, 0.6452, 0.01081, -0.7639, 0.6452, 0.01081, -0.7639, -0.8251, -0.007574, 0.565, -0.8251, -0.007574, 0.565, -0.8251, -0.007574, 0.565, -0.8251, -0.007574, 0.565, 0.8687, -0.008564, 0.4952, 0.8687, -0.008564, 0.4952, 0.8687, -0.008564, 0.4952, 0.8687, -0.008564, 0.4952, -0.1382, -0.01486, 0.9903, -0.1382, -0.01486, 0.9903, -0.1382, -0.01486, 0.9903, -0.1382, -0.01486, 0.9903, -0.9992, 0.001818, -0.04018, -0.9992, 0.001818, -0.04018, -0.9992, 0.001818, -0.04018, -0.9992, 0.001818, -0.04018, 0.4074, 0.01336, -0.9132, 0.4074, 0.01336, -0.9132, 0.4074, 0.01336, -0.9132, 0.4074, 0.01336, -0.9132, -0.001209, -0.9999, -0.01517, -0.001209, -0.9999, -0.01517, -0.001209, -0.9999, -0.01517, -0.001209, -0.9999, -0.01517, 0.001209, 0.9999, 0.01517, 0.001209, 0.9999, 0.01517, 0.001209, 0.9999, 0.01517, 0.001209, 0.9999, 0.01517, 0.001209, 0.9999, 0.01517, 0.001209, 0.9999, 0.01517, 0.001209, 0.9999, 0.01517, 0.001209, 0.9999, 0.01517, -0.001209, -0.9999, -0.01517, -0.001209, -0.9999, -0.01517, -0.001209, -0.9999, -0.01517, -0.001209, -0.9999, -0.01517, 0.1382, 0.01486, -0.9903, 0.1382, 0.01486, -0.9903, 0.1382, 0.01486, -0.9903, 0.1382, 0.01486, -0.9903, -0.4074, -0.01336, 0.9132, -0.4074, -0.01336, 0.9132, -0.4074, -0.01336, 0.9132, -0.4074, -0.01336, 0.9132, 0.9992, -0.001808, 0.03955, 0.9992, -0.001808, 0.03955, 0.9992, -0.001808, 0.03955, 0.9992, -0.001808, 0.03955, 0.3939, -0.01442, 0.919, 0.3939, -0.01442, 0.919, 0.3939, -0.01442, 0.919, 0.3939, -0.01442, 0.919, -0.8976, -0.005602, 0.4408, -0.8976, -0.005602, 0.4408, -0.8976, -0.005602, 0.4408, -0.8976, -0.005602, 0.4408, -0.1351, 0.0152, -0.9907, -0.1351, 0.0152, -0.9907, -0.1351, 0.0152, -0.9907, -0.1351, 0.0152, -0.9907, -0.001208, -0.9999, -0.01517, -0.001208, -0.9999, -0.01517, -0.001208, -0.9999, -0.01517, -0.001209, -0.9999, -0.01517, 0.001209, 0.9999, 0.01517, 0.001209, 0.9999, 0.01517, 0.001209, 0.9999, 0.01517, 0.001209, 0.9999, 0.01517, 0.001209, 0.9999, 0.01517, 0.001209, 0.9999, 0.01517, 0.001209, 0.9999, 0.01517, 0.001209, 0.9999, 0.01517, -0.001209, -0.9999, -0.01517, -0.001208, -0.9999, -0.01517, -0.001209, -0.9999, -0.01517, -0.001209, -0.9999, -0.01517, -0.3939, 0.01442, -0.919, -0.3939, 0.01442, -0.919, -0.3939, 0.01442, -0.919, -0.3939, 0.01442, -0.919, 0.1351, -0.01519, 0.9907, 0.1351, -0.01519, 0.9907, 0.1351, -0.01519, 0.9907, 0.1351, -0.01519, 0.9907, 0.8943, 0.005706, -0.4474, 0.8943, 0.005706, -0.4474, 0.8943, 0.005706, -0.4474, 0.8943, 0.005706, -0.4474, 0.797, -0.01013, 0.6038, 0.797, -0.01013, 0.6038, 0.797, -0.01013, 0.6038, 0.797, -0.01013, 0.6038, -0.5395, -0.01212, 0.8419, -0.5395, -0.01212, 0.8419, -0.5395, -0.01212, 0.8419, -0.5395, -0.01212, 0.8419, -0.6245, 0.0126, -0.7809, -0.6245, 0.0126, -0.7809, -0.6245, 0.0126, -0.7809, -0.6245, 0.0126, -0.7809, -0.001209, -0.9999, -0.01517, -0.001209, -0.9999, -0.01517, -0.001209, -0.9999, -0.01517, -0.001209, -0.9999, -0.01517, 0.001209, 0.9999, 0.01517, 0.001209, 0.9999, 0.01517, 0.001209, 0.9999, 0.01517, 0.001209, 0.9999, 0.01517, 0.001209, 0.9999, 0.01517, 0.001209, 0.9999, 0.01517, 0.001209, 0.9999, 0.01517, 0.001209, 0.9999, 0.01517, -0.001209, -0.9999, -0.01517, -0.001209, -0.9999, -0.01517, -0.001209, -0.9999, -0.01517, -0.001209, -0.9999, -0.01517, -0.797, 0.01013, -0.6038, -0.797, 0.01013, -0.6038, -0.797, 0.01013, -0.6038, -0.797, 0.01013, -0.6038, 0.6245, -0.0126, 0.7809, 0.6245, -0.0126, 0.7809, 0.6245, -0.0126, 0.7809, 0.6245, -0.0126, 0.7809, 0.5361, 0.01216, -0.8441, 0.5361, 0.01216, -0.8441, 0.5361, 0.01216, -0.8441, 0.5361, 0.01216, -0.8441, 0.9863, -0.003694, 0.1648, 0.9863, -0.003694, 0.1648, 0.9863, -0.003694, 0.1648, 0.9863, -0.003694, 0.1648, -0.005542, -0.01516, 0.9999, -0.005542, -0.01516, 0.9999, -0.005542, -0.01516, 0.9999, -0.005542, -0.01516, 0.9999, -0.9195, 0.007076, -0.393, -0.9195, 0.007076, -0.393, -0.9195, 0.007076, -0.393, -0.9195, 0.007076, -0.393, -0.001209, -0.9999, -0.01517, -0.001209, -0.9999, -0.01517, -0.001209, -0.9999, -0.01517, -0.001209, -0.9999, -0.01517, 0.001209, 0.9999, 0.01517, 0.001209, 0.9999, 0.01517, 0.001209, 0.9999, 0.01517, 0.001209, 0.9999, 0.01517, 0.001209, 0.9999, 0.01517, 0.001209, 0.9999, 0.01517, 0.001209, 0.9999, 0.01517, 0.001209, 0.9999, 0.01517, -0.001209, -0.9999, -0.01517, -0.001209, -0.9999, -0.01517, -0.001209, -0.9999, -0.01517, -0.001209, -0.9999, -0.01517, -0.9863, 0.003694, -0.1648, -0.9863, 0.003694, -0.1648, -0.9863, 0.003694, -0.1648, -0.9863, 0.003694, -0.1648, 0.9195, -0.007076, 0.393, 0.9195, -0.007076, 0.393, 0.9195, -0.007076, 0.393, 0.9195, -0.007076, 0.393, -0.007687, 0.01518, -0.9999, -0.007687, 0.01518, -0.9999, -0.007687, 0.01518, -0.9999, -0.007687, 0.01518, -0.9999, 0.9459, 0.003781, -0.3246, 0.9459, 0.003781, -0.3246, 0.9459, 0.003781, -0.3246, 0.9459, 0.003781, -0.3246, 0.5184, -0.0136, 0.855, 0.5184, -0.0136, 0.855, 0.5184, -0.0136, 0.855, 0.5184, -0.0136, 0.855, -0.9966, -5.07e-05, 0.08281, -0.9966, -5.07e-05, 0.08281, -0.9966, -5.07e-05, 0.08281, -0.9966, -5.07e-05, 0.08281, -0.001209, -0.9999, -0.01517, -0.001209, -0.9999, -0.01517, -0.001209, -0.9999, -0.01517, -0.001209, -0.9999, -0.01517, 0.001209, 0.9999, 0.01517, 0.001209, 0.9999, 0.01517, 0.001209, 0.9999, 0.01517, 0.001209, 0.9999, 0.01517, 0.001209, 0.9999, 0.01517, 0.001209, 0.9999, 0.01517, 0.001209, 0.9999, 0.01517, 0.001209, 0.9999, 0.01517, -0.001209, -0.9999, -0.01517, -0.001209, -0.9999, -0.01517, -0.001209, -0.9999, -0.01517, -0.001209, -0.9999, -0.01517, -0.9459, -0.00378, 0.3246, -0.9459, -0.00378, 0.3246, -0.9459, -0.00378, 0.3246, -0.9459, -0.00378, 0.3246, 0.9966, 5.197e-05, -0.08281, 0.9966, 5.197e-05, -0.08281, 0.9966, 5.197e-05, -0.08281, 0.9966, 5.197e-05, -0.08281, -0.5247, 0.01355, -0.8512, -0.5247, 0.01355, -0.8512, -0.5247, 0.01355, -0.8512, -0.5247, 0.01355, -0.8512, 0.6456, 0.01081, -0.7636, 0.6456, 0.01081, -0.7636, 0.6456, 0.01081, -0.7636, 0.6456, 0.01081, -0.7636, 0.8667, -0.008615, 0.4987, 0.8667, -0.008615, 0.4987, 0.8667, -0.008615, 0.4987, 0.8667, -0.008615, 0.4987, -0.8254, -0.007567, 0.5645, -0.8254, -0.007567, 0.5645, -0.8254, -0.007567, 0.5645, -0.8254, -0.007567, 0.5645, -0.001209, -0.9999, -0.01517, -0.001209, -0.9999, -0.01517, -0.001209, -0.9999, -0.01517, -0.001209, -0.9999, -0.01517, 0.001209, 0.9999, 0.01517, 0.001209, 0.9999, 0.01517, 0.001209, 0.9999, 0.01517, 0.001209, 0.9999, 0.01517, 0.001209, 0.9999, 0.01517, 0.001209, 0.9999, 0.01517, 0.001209, 0.9999, 0.01517, 0.001209, 0.9999, 0.01517, -0.001209, -0.9999, -0.01517, -0.001209, -0.9999, -0.01517, -0.001209, -0.9999, -0.01517, -0.001209, -0.9999, -0.01517, -0.6456, -0.0108, 0.7636, -0.6456, -0.0108, 0.7636, -0.6456, -0.0108, 0.7636, -0.6456, -0.0108, 0.7636, 0.8254, 0.007567, -0.5645, 0.8254, 0.007567, -0.5645, 0.8254, 0.007567, -0.5645, 0.8254, 0.007567, -0.5645, -0.9831, 0.0, -0.1831, -0.9831, 0.0, -0.1831, -0.9831, 0.0, -0.1831, -0.9831, 0.0, -0.1831, -0.1941, 0.0, -0.981, -0.1941, 0.0, -0.981, -0.1941, 0.0, -0.981, -0.1941, 0.0, -0.981, 0.9571, 0.0, -0.2896, 0.9571, 0.0, -0.2896, 0.9571, 0.0, -0.2896, 0.9571, 0.0, -0.2896, -0.08552, 0.0, 0.9963, -0.08552, 0.0, 0.9963, -0.08552, 0.0, 0.9963, -0.08552, 0.0, 0.9963, 0.0, -1.0, -9.355e-08, 0.0, -1.0, -1.871e-07, 0.0, -1.0, -1.871e-07, 0.0, -1.0, -9.355e-08, 0.0, 1.0, 0.0, 0.0, 1.0, 0.0, 0.0, 1.0, 0.0, 0.0, 1.0, 0.0, 0.0, 1.0, 0.0, 0.0, 1.0, 0.0, 0.0, 1.0, 0.0, 0.0, 1.0, 0.0, 0.0, -1.0, 0.0, 0.0, -1.0, -9.355e-08, 0.0, -1.0, -9.355e-08, 0.0, -1.0, 0.0, 0.1941, 0.0, 0.981, 0.1941, 0.0, 0.981, 0.1941, 0.0, 0.981, 0.1941, 0.0, 0.981, 0.08552, 0.0, -0.9963, 0.08552, 0.0, -0.9963, 0.08552, 0.0, -0.9963, 0.08552, 0.0, -0.9963, -0.9567, 0.0, 0.2912, -0.9567, 0.0, 0.2912, -0.9567, 0.0, 0.2912, -0.9567, 0.0, 0.2912, -0.6743, 0.0, -0.7385, -0.6743, 0.0, -0.7385, -0.6743, 0.0, -0.7385, -0.6743, 0.0, -0.7385, 0.7027, 0.0, -0.7115, 0.7027, 0.0, -0.7115, 0.7027, 0.0, -0.7115, 0.7027, 0.0, -0.7115, 0.4535, 0.0, 0.8913, 0.4535, 0.0, 0.8913, 0.4535, 0.0, 0.8913, 0.4535, 0.0, 0.8913, 0.0, -1.0, -2.467e-09, 0.0, -1.0, -1.816e-07, 0.0, -1.0, -1.816e-07, 0.0, -1.0, 1.525e-08, 0.0, 1.0, 9.968e-08, 0.0, 1.0, -3.858e-07, 0.0, 1.0, -3.858e-07, 0.0, 1.0, 5.565e-08, 0.0, 1.0, 5.449e-07, 0.0, 1.0, 9.968e-08, 0.0, 1.0, 5.565e-08, 0.0, 1.0, 5.449e-07, 0.0, -1.0, 1.929e-07, 0.0, -1.0, -2.467e-09, 0.0, -1.0, 1.525e-08, 0.0, -1.0, 1.929e-07, 0.6743, 0.0, 0.7385, 0.6743, 0.0, 0.7385, 0.6743, 0.0, 0.7385, 0.6743, 0.0, 0.7385, -0.4535, 0.0, -0.8913, -0.4535, 0.0, -0.8913, -0.4535, 0.0, -0.8913, -0.4535, 0.0, -0.8913, -0.6975, 0.0, 0.7166, -0.6975, 0.0, 0.7166, -0.6975, 0.0, 0.7166, -0.6975, 0.0, 0.7166, -0.9513, 0.0, -0.3083, -0.9513, 0.0, -0.3083, -0.9513, 0.0, -0.3083, -0.9513, 0.0, -0.3083, 0.2325, 0.0, -0.9726, 0.2325, 0.0, -0.9726, 0.2325, 0.0, -0.9726, 0.2325, 0.0, -0.9726, 0.8466, 0.0, 0.5322, 0.8466, 0.0, 0.5322, 0.8466, 0.0, 0.5322, 0.8466, 0.0, 0.5322, 0.0, -1.0, 4.481e-08, 0.0, -1.0, 0.0, 0.0, -1.0, 0.0, 0.0, -1.0, 4.907e-08, 0.0, 1.0, -1.384e-07, 0.0, 1.0, -1.871e-07, 0.0, 1.0, -1.871e-07, 0.0, 1.0, -1.426e-07, 0.0, 1.0, -9.355e-08, 0.0, 1.0, -1.384e-07, 0.0, 1.0, -1.426e-07, 0.0, 1.0, -9.355e-08, 0.0, -1.0, 9.355e-08, 0.0, -1.0, 4.481e-08, 0.0, -1.0, 4.907e-08, 0.0, -1.0, 9.355e-08, 0.9513, 0.0, 0.3083, 0.9513, 0.0, 0.3083, 0.9513, 0.0, 0.3083, 0.9513, 0.0, 0.3083, -0.8466, 0.0, -0.5322, -0.8466, 0.0, -0.5322, -0.8466, 0.0, -0.5322, -0.8466, 0.0, -0.5322, -0.2286, 0.0, 0.9735, -0.2286, 0.0, 0.9735, -0.2286, 0.0, 0.9735, -0.2286, 0.0, 0.9735, -0.9857, 0.0, 0.1686, -0.9857, 0.0, 0.1686, -0.9857, 0.0, 0.1686, -0.9857, 0.0, 0.1686, -0.3236, 0.0, -0.9462, -0.3236, 0.0, -0.9462, -0.3236, 0.0, -0.9462, -0.3236, 0.0, -0.9462, 0.9976, 0.0, 0.06892, 0.9976, 0.0, 0.06892, 0.9976, 0.0, 0.06892, 0.9976, 0.0, 0.06892, 0.0, -1.0, 3.506e-08, 0.0, -1.0, 0.0, 0.0, -1.0, 0.0, 0.0, -1.0, 3.51e-08, 0.0, 1.0, 3.518e-08, 0.0, 1.0, -1.637e-07, 0.0, 1.0, -1.637e-07, 0.0, 1.0, 3.497e-08, 0.0, 1.0, 2.339e-07, 0.0, 1.0, 3.518e-08, 0.0, 1.0, 3.497e-08, 0.0, 1.0, 2.339e-07, 0.0, -1.0, 7.016e-08, 0.0, -1.0, 3.506e-08, 0.0, -1.0, 3.51e-08, 0.0, -1.0, 7.016e-08, 0.9857, 0.0, -0.1686, 0.9857, 0.0, -0.1686, 0.9857, 0.0, -0.1686, 0.9857, 0.0, -0.1686, -0.9976, 0.0, -0.06892, -0.9976, 0.0, -0.06892, -0.9976, 0.0, -0.06892, -0.9976, 0.0, -0.06892, 0.3361, 0.0, 0.9418, 0.3361, 0.0, 0.9418, 0.3361, 0.0, 0.9418, 0.3361, 0.0, 0.9418, -0.7865, 0.0, 0.6176, -0.7865, 0.0, 0.6176, -0.7865, 0.0, 0.6176, -0.7865, 0.0, 0.6176, -0.7708, 0.0, -0.6371, -0.7708, 0.0, -0.6371, -0.7708, 0.0, -0.6371, -0.7708, 0.0, -0.6371, 0.9139, 0.0, -0.4059, 0.9139, 0.0, -0.4059, 0.9139, 0.0, -0.4059, 0.9139, 0.0, -0.4059, 0.0, -1.0, -8.726e-08, 0.0, -1.0, -1.816e-07, 0.0, -1.0, -1.816e-07, 0.0, -1.0, -9.499e-08, 0.0, 1.0, -1.298e-08, 0.0, 1.0, -1.929e-07, 0.0, 1.0, -1.929e-07, 0.0, 1.0, 2.969e-09, 0.0, 1.0, 1.816e-07, 0.0, 1.0, -1.298e-08, 0.0, 1.0, 2.969e-09, 0.0, 1.0, 1.816e-07, 0.0, -1.0, 0.0, 0.0, -1.0, -8.726e-08, 0.0, -1.0, -9.499e-08, 0.0, -1.0, 0.0, 0.7865, 0.0, -0.6176, 0.7865, 0.0, -0.6176, 0.7865, 0.0, -0.6176, 0.7865, 0.0, -0.6176, -0.9139, 0.0, 0.4059, -0.9139, 0.0, 0.4059, -0.9139, 0.0, 0.4059, -0.9139, 0.0, 0.4059, 0.7755, 0.0, 0.6314, 0.7755, 0.0, 0.6314, 0.7755, 0.0, 0.6314, 0.7755, 0.0, 0.6314, -0.3586, 0.0, 0.9335, -0.3586, 0.0, 0.9335, -0.3586, 0.0, 0.9335, -0.3586, 0.0, 0.9335, -0.9825, 0.0, -0.186, -0.9825, 0.0, -0.186, -0.9825, 0.0, -0.186, -0.9825, 0.0, -0.186, 0.5938, 0.0, -0.8046, 0.5938, 0.0, -0.8046, 0.5938, 0.0, -0.8046, 0.5938, 0.0, -0.8046, 0.0, -1.0, 8.969e-08, 0.0, -1.0, 1.871e-07, 0.0, -1.0, 1.871e-07, 0.0, -1.0, 9.814e-08, 0.0, 1.0, -8.969e-08, 0.0, 1.0, 0.0, 0.0, 1.0, 0.0, 0.0, 1.0, -9.814e-08, 0.0, 1.0, -1.871e-07, 0.0, 1.0, -8.969e-08, 0.0, 1.0, -9.814e-08, 0.0, 1.0, -1.871e-07, 0.0, -1.0, 0.0, 0.0, -1.0, 8.969e-08, 0.0, -1.0, 9.814e-08, 0.0, -1.0, 0.0, 0.3586, 0.0, -0.9335, 0.3586, 0.0, -0.9335, 0.3586, 0.0, -0.9335, 0.3586, 0.0, -0.9335, -0.5938, 0.0, 0.8046, -0.5938, 0.0, 0.8046, -0.5938, 0.0, 0.8046, -0.5938, 0.0, 0.8046, 0.9832, 0.0, 0.1826, 0.9832, 0.0, 0.1826, 0.9832, 0.0, 0.1826, 0.9832, 0.0, 0.1826, 0.1947, 0.0, 0.9809, 0.1947, 0.0, 0.9809, 0.1947, 0.0, 0.9809, 0.1947, 0.0, 0.9809, -0.957, 0.0, 0.2901, -0.957, 0.0, 0.2901, -0.957, 0.0, 0.2901, -0.957, 0.0, 0.2901, 0.08494, 0.0, -0.9964, 0.08494, 0.0, -0.9964, 0.08494, 0.0, -0.9964, 0.08494, 0.0, -0.9964, 0.0, -1.0, 0.0, 0.0, -1.0, 0.0, 0.0, -1.0, 0.0, 0.0, -1.0, 0.0, 0.0, 1.0, -1.871e-07, 0.0, 1.0, -3.742e-07, 0.0, 1.0, -3.742e-07, 0.0, 1.0, -1.871e-07, 0.0, 1.0, 0.0, 0.0, 1.0, -1.871e-07, 0.0, 1.0, -1.871e-07, 0.0, 1.0, 0.0, 0.0, -1.0, 0.0, 0.0, -1.0, 0.0, 0.0, -1.0, 0.0, 0.0, -1.0, 0.0, -0.1947, 0.0, -0.9809, -0.1947, 0.0, -0.9809, -0.1947, 0.0, -0.9809, -0.1947, 0.0, -0.9809, -0.08494, 0.0, 0.9964, -0.08494, 0.0, 0.9964, -0.08494, 0.0, 0.9964, -0.08494, 0.0, 0.9964, 0.9568, 0.0, -0.2907, 0.9568, 0.0, -0.2907, 0.9568, 0.0, -0.2907, 0.9568, 0.0, -0.2907, 0.6739, 0.0, 0.7389, 0.6739, 0.0, 0.7389, 0.6739, 0.0, 0.7389, 0.6739, 0.0, 0.7389, -0.7031, 0.0, 0.7111, -0.7031, 0.0, 0.7111, -0.7031, 0.0, 0.7111, -0.7031, 0.0, 0.7111, -0.453, 0.0, -0.8915, -0.453, 0.0, -0.8915, -0.453, 0.0, -0.8915, -0.453, 0.0, -0.8915, 0.0, -1.0, -4.491e-08, 0.0, -1.0, 9.082e-08, 0.0, -1.0, 9.082e-08, 0.0, -1.0, -5.833e-08, 0.0, 1.0, 0.0, 0.0, 1.0, 0.0, 0.0, 1.0, 0.0, 0.0, 1.0, 0.0, 0.0, 1.0, 0.0, 0.0, 1.0, 0.0, 0.0, 1.0, 0.0, 0.0, 1.0, 0.0, 0.0, -1.0, -1.929e-07, 0.0, -1.0, -4.491e-08, 0.0, -1.0, -5.833e-08, 0.0, -1.0, -1.929e-07, -0.6739, 0.0, -0.7389, -0.6739, 0.0, -0.7389, -0.6739, 0.0, -0.7389, -0.6739, 0.0, -0.7389, 0.453, 0.0, 0.8915, 0.453, 0.0, 0.8915, 0.453, 0.0, 0.8915, 0.453, 0.0, 0.8915, 0.6978, 0.0, -0.7163, 0.6978, 0.0, -0.7163, 0.6978, 0.0, -0.7163, 0.6978, 0.0, -0.7163, 0.9511, 0.0, 0.3087, 0.9511, 0.0, 0.3087, 0.9511, 0.0, 0.3087, 0.9511, 0.0, 0.3087, -0.2331, 0.0, 0.9725, -0.2331, 0.0, 0.9725, -0.2331, 0.0, 0.9725, -0.2331, 0.0, 0.9725, -0.8463, 0.0, -0.5327, -0.8463, 0.0, -0.5327, -0.8463, 0.0, -0.5327, -0.8463, 0.0, -0.5327, 0.0, -1.0, 4.874e-08, 0.0, -1.0, 9.355e-08, 0.0, -1.0, 9.355e-08, 0.0, -1.0, 4.448e-08, 0.0, 1.0, -1.95e-07, 0.0, 1.0, 0.0, 0.0, 1.0, 0.0, 0.0, 1.0, -1.779e-07, 0.0, 1.0, -3.742e-07, 0.0, 1.0, -1.95e-07, 0.0, 1.0, -1.779e-07, 0.0, 1.0, -3.742e-07, 0.0, -1.0, 0.0, 0.0, -1.0, 4.874e-08, 0.0, -1.0, 4.448e-08, 0.0, -1.0, 0.0, -0.9511, 0.0, -0.3087, -0.9511, 0.0, -0.3087, -0.9511, 0.0, -0.3087, -0.9511, 0.0, -0.3087, 0.8463, 0.0, 0.5327, 0.8463, 0.0, 0.5327, 0.8463, 0.0, 0.5327, 0.8463, 0.0, 0.5327, 0.2292, 0.0, -0.9734, 0.2292, 0.0, -0.9734, 0.2292, 0.0, -0.9734, 0.2292, 0.0, -0.9734, 0.9858, 0.0, -0.1681, 0.9858, 0.0, -0.1681, 0.9858, 0.0, -0.1681, 0.9858, 0.0, -0.1681, 0.3231, 0.0, 0.9464, 0.3231, 0.0, 0.9464, 0.3231, 0.0, 0.9464, 0.3231, 0.0, 0.9464, -0.9976, 0.0, -0.06941, -0.9976, 0.0, -0.06941, -0.9976, 0.0, -0.06941, -0.9976, 0.0, -0.06941, 0.0, -1.0, 1.169e-08, 0.0, -1.0, 0.0, 0.0, -1.0, 0.0, 0.0, -1.0, 1.17e-08, 0.0, 1.0, 2.343e-08, 0.0, 1.0, -4.678e-08, 0.0, 1.0, -4.678e-08, 0.0, 1.0, 2.334e-08, 0.0, 1.0, 9.355e-08, 0.0, 1.0, 2.343e-08, 0.0, 1.0, 2.334e-08, 0.0, 1.0, 9.355e-08, 0.0, -1.0, 2.339e-08, 0.0, -1.0, 1.169e-08, 0.0, -1.0, 1.17e-08, 0.0, -1.0, 2.339e-08, -0.9858, 0.0, 0.1681, -0.9858, 0.0, 0.1681, -0.9858, 0.0, 0.1681, -0.9858, 0.0, 0.1681, 0.9976, 0.0, 0.06941, 0.9976, 0.0, 0.06941, 0.9976, 0.0, 0.06941, 0.9976, 0.0, 0.06941, -0.3356, 0.0, -0.942, -0.3356, 0.0, -0.942, -0.3356, 0.0, -0.942, -0.3356, 0.0, -0.942, 0.7868, 0.0, -0.6172, 0.7868, 0.0, -0.6172, 0.7868, 0.0, -0.6172, 0.7868, 0.0, -0.6172, 0.7705, 0.0, 0.6375, 0.7705, 0.0, 0.6375, 0.7705, 0.0, 0.6375, 0.7705, 0.0, 0.6375, -0.9141, 0.0, 0.4054, -0.9141, 0.0, 0.4054, -0.9141, 0.0, 0.4054, -0.9141, 0.0, 0.4054, 0.0, -1.0, 4.363e-08, 0.0, -1.0, 9.082e-08, 0.0, -1.0, 9.082e-08, 0.0, -1.0, 4.75e-08, 0.0, 1.0, -1.297e-08, 0.0, 1.0, -1.929e-07, 0.0, 1.0, -1.929e-07, 0.0, 1.0, 2.964e-09, 0.0, 1.0, 1.816e-07, 0.0, 1.0, -1.297e-08, 0.0, 1.0, 2.964e-09, 0.0, 1.0, 1.816e-07, 0.0, -1.0, 0.0, 0.0, -1.0, 4.363e-08, 0.0, -1.0, 4.75e-08, 0.0, -1.0, 0.0, -0.7868, 0.0, 0.6172, -0.7868, 0.0, 0.6172, -0.7868, 0.0, 0.6172, -0.7868, 0.0, 0.6172, 0.9141, 0.0, -0.4054, 0.9141, 0.0, -0.4054, 0.9141, 0.0, -0.4054, 0.9141, 0.0, -0.4054, -0.7751, 0.0, -0.6318, -0.7751, 0.0, -0.6318, -0.7751, 0.0, -0.6318, -0.7751, 0.0, -0.6318, 0.3591, 0.0, -0.9333, 0.3591, 0.0, -0.9333, 0.3591, 0.0, -0.9333, 0.3591, 0.0, -0.9333, 0.9825, 0.0, 0.1865, 0.9825, 0.0, 0.1865, 0.9825, 0.0, 0.1865, 0.9825, 0.0, 0.1865, -0.5943, 0.0, 0.8043, -0.5943, 0.0, 0.8043, -0.5943, 0.0, 0.8043, -0.5943, 0.0, 0.8043, 0.0, -1.0, -1.871e-07, 0.0, -1.0, -1.871e-07, 0.0, -1.0, -1.871e-07, 0.0, -1.0, -1.871e-07, 0.0, 1.0, 0.0, 0.0, 1.0, 0.0, 0.0, 1.0, 0.0, 0.0, 1.0, 0.0, 0.0, 1.0, 0.0, 0.0, 1.0, 0.0, 0.0, 1.0, 0.0, 0.0, 1.0, 0.0, 0.0, -1.0, -1.871e-07, 0.0, -1.0, -1.871e-07, 0.0, -1.0, -1.871e-07, 0.0, -1.0, -1.871e-07, -0.3591, 0.0, 0.9333, -0.3591, 0.0, 0.9333, -0.3591, 0.0, 0.9333, -0.3591, 0.0, 0.9333, 0.5943, 0.0, -0.8043, 0.5943, 0.0, -0.8043, 0.5943, 0.0, -0.8043, 0.5943, 0.0, -0.8043])] * 3)])

# ---- objects
ob_cube_011_cube_073 = bpy.data.objects.new('Cube.011_Cube.073', me_cube_011_cube_073)

# ---- transforms, parenting, visibility, modifiers, constraints
ob_cube_011_cube_073.location = (0.0, 0.0, 0.0)
ob_cube_011_cube_073.rotation_euler = (1.571, -0.0, 0.0)
ob_cube_011_cube_073.lineart.crease_threshold = 0.0
_m = ob_cube_011_cube_073.modifiers.new('Bevel', 'BEVEL')
_m.angle_limit = 0.5184
_m.offset_type = 'WIDTH'
_m.profile = 0.3725
_m = ob_cube_011_cube_073.modifiers.new('Solidify', 'SOLIDIFY')
_m.thickness = -0.07
_m.material_offset = 1
_m.use_rim = False
_m.use_flip_normals = True
_m.nonmanifold_thickness_mode = 'FIXED'
_m.nonmanifold_merge_threshold = 0.0003

# ---- collection membership
col_collection.objects.link(ob_cube_011_cube_073)

# ---- scene / render settings (as saved in the file)
scene.frame_start = 1; scene.frame_end = 250; scene.frame_set(1)
scene.render.engine = 'BLENDER_EEVEE_NEXT'
scene.cycles.use_denoising = False
scene.cycles.samples = 128
scene.cycles.sampling_pattern = 'TABULATED_SOBOL'
scene.cycles.use_adaptive_sampling = False
scene.cycles.use_light_tree = False
scene.view_settings.view_transform = 'Filmic'
bpy.context.view_layer.update()

# ---- added for rendering (the .blend has no active camera and no usable light): camera, sun
cam_auto = bpy.data.cameras.new('AutoCamera')
cam_auto.lens = 50.0
cam_auto.sensor_width = 36.0
cam_auto.clip_end = 1000.0
ob_auto_camera = bpy.data.objects.new('AutoCamera', cam_auto)
scene.collection.objects.link(ob_auto_camera)
ob_auto_camera.location = (7.1567, -9.56685, 7.70228)
ob_auto_camera.rotation_euler = (1.09748, -7.21219e-08, 0.694738)
scene.camera = ob_auto_camera
light_auto_sun = bpy.data.lights.new('AutoSun', 'SUN')
light_auto_sun.energy = 3.0
light_auto_sun.angle = 0.0523599
ob_auto_sun = bpy.data.objects.new('AutoSun', light_auto_sun)
scene.collection.objects.link(ob_auto_sun)
ob_auto_sun.rotation_euler = (0.872665, 0.174533, 0.523599)
bpy.context.view_layer.update()
